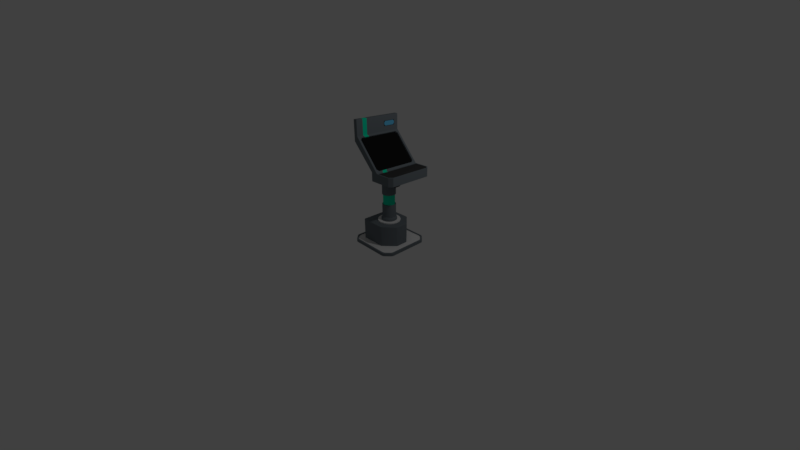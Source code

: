 # Source: terminal.blend  (saved by Blender 2.79.0; exported with 4.5.12 LTS)
import bpy
from mathutils import Matrix  # noqa: F401  (used for matrix-valued properties, if any)

bpy.ops.wm.read_factory_settings(use_empty=True)
scene = bpy.context.scene
scene.name = 'Scene'

# ---- collections
col_collection_1 = bpy.data.collections.new('Collection 1'); scene.collection.children.link(col_collection_1)

# ---- materials (node trees are filled in below, after node groups)
mat_material = bpy.data.materials.new('Material')
mat_material.alpha_threshold = 0.0
mat_material.use_transparent_shadow = False
mat_material.diffuse_color = (0.162, 0.1878, 0.2086, 1.0)
mat_material.roughness = 0.5
mat_material.line_color = (0.0, 0.0, 0.0, 1.0)
mat_material_003 = bpy.data.materials.new('Material.003')
mat_material_003.alpha_threshold = 0.0
mat_material_003.use_transparent_shadow = False
mat_material_003.roughness = 0.5
mat_material_001 = bpy.data.materials.new('Material.001')
mat_material_001.alpha_threshold = 0.0
mat_material_001.use_transparent_shadow = False
mat_material_001.diffuse_color = (0.0, 0.7991, 0.4678, 1.0)
mat_material_001.roughness = 0.5
mat_material_002 = bpy.data.materials.new('Material.002')
mat_material_002.alpha_threshold = 0.0
mat_material_002.use_transparent_shadow = False
mat_material_002.diffuse_color = (0.01109, 0.01109, 0.01109, 1.0)
mat_material_002.roughness = 0.5
mat_material_004 = bpy.data.materials.new('Material.004')
mat_material_004.alpha_threshold = 0.0
mat_material_004.use_transparent_shadow = False
mat_material_004.diffuse_color = (0.1156, 0.4994, 0.8, 1.0)
mat_material_004.roughness = 0.5
mat_material_005 = bpy.data.materials.new('Material.005')
mat_material_005.alpha_threshold = 0.0
mat_material_005.use_transparent_shadow = False
mat_material_005.diffuse_color = (0.04877, 0.04877, 0.04877, 1.0)
mat_material_005.roughness = 0.5

# ---- node groups
ng_auto_smooth = bpy.data.node_groups.new('Auto Smooth', 'GeometryNodeTree')
_s = ng_auto_smooth.interface.new_socket(name='Geometry', in_out='OUTPUT', socket_type='NodeSocketGeometry')
_s = ng_auto_smooth.interface.new_socket(name='Geometry', in_out='INPUT', socket_type='NodeSocketGeometry')
_s = ng_auto_smooth.interface.new_socket(name='Angle', in_out='INPUT', socket_type='NodeSocketFloat')
_s.subtype = 'ANGLE'
_s.min_value = 0.0
_s.max_value = 3.142
ng_auto_smooth.is_modifier = True
_N = ng_auto_smooth.nodes; _L = ng_auto_smooth.links
n0 = _N.new('NodeGroupOutput'); n0.name = 'Group Output'; n0.location = (480, -100)
n1 = _N.new('NodeGroupInput'); n1.name = 'Group Input'; n1.location = (-420, -300)
n2 = _N.new('NodeGroupInput'); n2.name = 'Group Input.001'; n2.location = (-60, -100)
n3 = _N.new('GeometryNodeSetShadeSmooth'); n3.name = 'Set Shade Smooth'; n3.location = (120, -100)
n3.domain = 'EDGE'
n4 = _N.new('GeometryNodeSetShadeSmooth'); n4.name = 'Set Shade Smooth.001'; n4.location = (300, -100)
n5 = _N.new('GeometryNodeInputMeshEdgeAngle'); n5.name = 'Edge Angle'; n5.location = (-420, -220)
n6 = _N.new('GeometryNodeInputEdgeSmooth'); n6.name = 'Is Edge Smooth'; n6.location = (-60, -160)
n7 = _N.new('GeometryNodeInputShadeSmooth'); n7.name = 'Is Face Smooth'; n7.location = (-240, -340)
n8 = _N.new('FunctionNodeBooleanMath'); n8.name = 'Boolean Math'; n8.location = (-60, -220)
n9 = _N.new('FunctionNodeCompare'); n9.name = 'Compare'; n9.location = (-240, -180)
n9.operation = 'LESS_EQUAL'
_L.new(n5.outputs[0], n9.inputs[0])
_L.new(n4.outputs[0], n0.inputs[0])
_L.new(n1.outputs[1], n9.inputs[1])
_L.new(n9.outputs[0], n8.inputs[0])
_L.new(n7.outputs[0], n8.inputs[1])
_L.new(n2.outputs[0], n3.inputs[0])
_L.new(n6.outputs[0], n3.inputs[1])
_L.new(n3.outputs[0], n4.inputs[0])
_L.new(n8.outputs[0], n3.inputs[2])
n0.is_active_output = True

# ---- material node trees

# ---- world
world_world = bpy.data.worlds.new('World'); scene.world = world_world
world_world.color = (0.05088, 0.05088, 0.05088)
world_world.use_sun_shadow = False
world_world.sun_shadow_jitter_overblur = 0.0
world_world.cycles.sampling_method = 'MANUAL'

# ---- cameras
cam_camera = bpy.data.cameras.new('Camera')
cam_camera.clip_end = 100.0
cam_camera.lens = 14.66
cam_camera.sensor_width = 32.0
cam_camera.sensor_height = 18.0
cam_camera.ortho_scale = 7.314
cam_camera.dof.focus_distance = 0.0
cam_camera.dof.aperture_fstop = 128.0

# ---- lights
light_lamp = bpy.data.lights.new('Lamp', 'POINT')
light_lamp.transmission_factor = 0.0
light_lamp.cutoff_distance = 30.0
light_lamp.energy = 100.0
light_lamp.shadow_buffer_clip_start = 1.001
light_lamp.shadow_soft_size = 0.1
light_lamp.shadow_maximum_resolution = 0.006
light_lamp.use_absolute_resolution = True

# ---- meshes
me_cube = bpy.data.meshes.new('Cube')
me_cube.from_pydata([(0.256, -0.711, 2.047), (0.256, -0.711, 2.293), (0.256, 0.7252, 2.047), (0.256, 0.7252, 2.293), (0.4599, 0.7252, 2.047), (0.4599, -0.711, 2.047), (-0.419, -0.711, 2.992), (-0.419, 0.7252, 2.992), (0.4849, 0.7002, 2.293), (0.4849, -0.686, 2.293), (-0.3053, 0.7252, 3.14), (-0.3053, -0.711, 3.14), (0.4599, 0.7252, 2.293), (0.4599, -0.711, 2.293), (0.4849, 0.7002, 2.281), (0.4849, -0.686, 2.281), (0.9898, -0.6213, 2.047), (0.9001, -0.711, 2.047), (0.9648, -0.5963, 2.293), (0.8751, -0.686, 2.293), (0.9001, 0.7252, 2.047), (0.9898, 0.6355, 2.047), (0.8751, 0.7002, 2.293), (0.9648, 0.6105, 2.293), (0.9001, 0.7252, 2.293), (0.9898, 0.6355, 2.293), (0.9898, -0.6213, 2.293), (0.9001, -0.711, 2.293), (0.9648, 0.6105, 2.281), (0.8751, 0.7002, 2.281), (0.8751, -0.686, 2.281), (0.9648, -0.5963, 2.281), (0.256, -0.5136, 2.047), (0.256, -0.375, 2.047), (0.256, -0.375, 2.293), (0.256, -0.5136, 2.293), (0.4599, -0.375, 2.293), (0.4599, -0.5136, 2.293), (0.4599, -0.5136, 2.047), (0.4599, -0.375, 2.047), (-0.419, -0.375, 2.992), (-0.419, -0.5136, 2.992), (-0.3053, -0.375, 3.14), (-0.3053, -0.5136, 3.14), (0.4194, -0.4755, 2.338), (0.4194, -0.3369, 2.338), (-0.2647, -0.3369, 3.095), (-0.2647, -0.4755, 3.095), (0.3848, -0.3369, 2.306), (0.3848, -0.4755, 2.306), (-0.2993, -0.4755, 3.064), (-0.2993, -0.3369, 3.064), (0.4849, -0.3592, 2.293), (0.4849, -0.4979, 2.293), (0.4849, -0.3592, 2.281), (0.4849, -0.4979, 2.281), (0.2798, -0.1642, 0.6418), (0.2798, 0.1642, 0.6418), (-0.04863, -0.1642, 0.6418), (-0.04863, 0.1642, 0.6418), (-0.1167, -9.647e-09, 0.6418), (0.1156, 0.2322, 0.6418), (0.3478, 1.691e-08, 0.6418), (0.1156, -0.2322, 0.6418), (-0.09898, 0.08887, 0.6418), (0.2045, 0.2146, 0.6418), (0.3301, -0.08887, 0.6418), (0.02671, -0.2146, 0.6418), (-0.09898, -0.08887, 0.6418), (0.02671, 0.2146, 0.6418), (0.3301, 0.08887, 0.6418), (0.2045, -0.2146, 0.6418), (-0.06904, 0.07648, 2.375), (-0.02572, 0.1413, 2.375), (0.1921, 0.1846, 2.375), (0.2569, 0.1413, 2.375), (0.3002, -0.07648, 2.375), (0.2569, -0.1413, 2.375), (0.03911, -0.1846, 2.375), (-0.02572, -0.1413, 2.375), (-0.06904, -0.07648, 2.375), (-0.08425, -6.513e-09, 2.375), (0.03911, 0.1846, 2.375), (0.1156, 0.1998, 2.375), (0.3002, 0.07648, 2.375), (0.3154, 1.096e-08, 2.375), (0.1921, -0.1846, 2.375), (0.1156, -0.1998, 2.375), (0.1156, -0.08192, 2.375), (0.1156, 0.08192, 2.375), (0.1156, 6.807e-10, 2.375), (0.2054, 6.807e-10, 2.375), (0.02572, 6.807e-10, 2.375), (0.02572, 0.08192, 2.375), (0.2054, 0.08192, 2.375), (0.2054, -0.08192, 2.375), (0.02572, -0.08192, 2.375), (0.4178, 0.2908, 0.6418), (0.4178, -0.2908, 0.6418), (-0.006967, 0.1226, 1.47), (-0.006967, 0.1226, 1.164), (-0.04454, -0.06632, 1.164), (-0.04454, -0.06632, 1.47), (0.1156, -0.1733, 1.164), (0.1156, -0.1733, 1.47), (0.1819, -0.1601, 1.47), (0.1819, -0.1601, 1.164), (0.2757, -0.06632, 1.164), (0.2757, -0.06632, 1.47), (0.2889, 7.109e-09, 1.47), (0.2889, 7.109e-09, 1.164), (-0.006967, -0.1226, 1.164), (-0.006967, -0.1226, 1.47), (0.04926, -0.1601, 1.47), (0.04926, -0.1601, 1.164), (0.1156, 0.1998, 1.47), (0.1156, 0.1998, 1.164), (0.1921, 0.1846, 1.164), (0.1921, 0.1846, 1.47), (0.2569, -0.1413, 1.164), (0.2569, -0.1413, 1.47), (-0.08425, -6.513e-09, 1.47), (-0.08425, -6.513e-09, 1.164), (-0.06904, 0.07648, 1.164), (-0.06904, 0.07648, 1.47), (0.3002, 0.07648, 1.47), (0.3002, 0.07648, 1.164), (0.2569, 0.1413, 1.164), (0.2569, 0.1413, 1.47), (0.03911, 0.1846, 1.47), (0.03911, 0.1846, 1.164), (-0.02572, 0.1413, 1.164), (-0.02572, 0.1413, 1.47), (-0.06904, -0.07648, 1.47), (-0.06904, -0.07648, 1.164), (0.1156, -0.1998, 1.47), (0.1156, -0.1998, 1.164), (0.1921, -0.1846, 1.164), (0.1921, -0.1846, 1.47), (0.3002, -0.07648, 1.47), (0.3002, -0.07648, 1.164), (0.3154, 1.096e-08, 1.164), (0.3154, 1.096e-08, 1.47), (-0.02572, -0.1413, 1.47), (-0.02572, -0.1413, 1.164), (0.03911, -0.1846, 1.164), (0.03911, -0.1846, 1.47), (0.04926, 0.1601, 1.47), (0.04926, 0.1601, 1.164), (0.2381, 0.1226, 1.164), (0.2381, 0.1226, 1.47), (0.2757, 0.06632, 1.47), (0.2757, 0.06632, 1.164), (-0.04454, 0.06632, 1.164), (-0.04454, 0.06632, 1.47), (-0.05773, -4.46e-09, 1.47), (-0.05773, -8.686e-10, 1.164), (0.2381, -0.1226, 1.164), (0.2381, -0.1226, 1.47), (0.1819, 0.1601, 1.164), (0.1819, 0.1601, 1.47), (0.1156, 0.1733, 1.47), (0.1156, 0.1733, 1.164), (-0.426, 0.4966, 0.03924), (-0.4094, 0.5133, 0.0226), (-0.426, 0.4966, 0.0226), (-0.4094, -0.5133, 0.0226), (-0.426, -0.4966, 0.03924), (-0.426, -0.4966, 0.0226), (-0.426, -0.4966, 0.6418), (-0.426, 0.4966, 0.6418), (-0.4138, 0.5019, 0.6418), (0.6572, -0.1698, 0.0226), (0.6454, -0.1982, 0.0226), (0.3421, -0.5015, 0.0226), (0.3137, -0.5133, 0.0226), (0.3137, 0.5133, 0.0226), (0.3421, 0.5015, 0.0226), (0.6454, 0.1982, 0.0226), (0.6572, 0.1698, 0.0226), (0.6419, 0.1931, 0.6418), (0.3364, 0.4978, 0.6418), (0.3364, -0.4978, 0.6418), (0.6419, -0.1931, 0.6418), (-0.4074, -0.711, 3.571), (-0.419, -0.711, 3.56), (-0.419, 0.7252, 3.56), (-0.4074, 0.7252, 3.571), (-0.3053, -0.711, 3.56), (-0.3168, -0.711, 3.571), (-0.3168, 0.7252, 3.571), (-0.3053, 0.7252, 3.56), (-0.419, -0.5136, 3.56), (-0.4074, -0.5136, 3.571), (-0.4074, -0.375, 3.571), (-0.419, -0.375, 3.56), (-0.3053, -0.375, 3.56), (-0.3168, -0.375, 3.571), (-0.3168, -0.5136, 3.571), (-0.3053, -0.5136, 3.56), (-0.426, -0.4218, 0.5408), (-0.426, -0.4126, 0.55), (-0.426, 0.4148, 0.55), (-0.426, 0.4218, 0.5408), (-0.3294, -0.4218, 0.5408), (-0.3294, -0.4126, 0.55), (-0.3294, 0.4148, 0.55), (-0.3294, 0.4218, 0.5408), (-0.426, -0.4966, 0.6343), (-0.426, -0.4966, 0.6159), (-0.4094, -0.5133, 0.6326), (-0.4135, -0.5027, 0.6418), (-0.4125, 0.5052, 0.6418), (-0.4094, 0.5133, 0.6326), (-0.426, 0.4966, 0.6159), (-0.426, 0.4966, 0.6321), (0.6491, 0.1682, 0.6418), (0.6572, 0.1698, 0.6326), (0.6454, 0.1982, 0.6326), (0.64, 0.1902, 0.6418), (0.334, 0.4962, 0.6418), (0.3421, 0.5015, 0.6326), (0.3137, 0.5133, 0.6326), (0.3123, 0.5052, 0.6418), (0.318, -0.5027, 0.6418), (0.3137, -0.5133, 0.6326), (0.3421, -0.5015, 0.6326), (0.334, -0.4961, 0.6418), (0.6399, -0.1901, 0.6418), (0.6454, -0.1982, 0.6326), (0.6572, -0.1698, 0.6326), (0.6491, -0.168, 0.6418), (-0.5112, 0.7587, -0.04322), (-0.4328, 0.7912, -0.04322), (-0.4888, 0.7749, -0.04322), (-0.4601, 0.7868, -0.04322), (0.6633, 0.7912, -0.04322), (0.7418, 0.7587, -0.04322), (0.6907, 0.7868, -0.04322), (0.7194, 0.7749, -0.04322), (0.874, 0.6265, -0.04322), (0.9064, 0.5481, -0.04322), (0.8902, 0.6041, -0.04322), (0.9021, 0.5754, -0.04322), (0.9064, -0.5481, -0.04322), (0.874, -0.6265, -0.04322), (0.9021, -0.5754, -0.04322), (0.8902, -0.6041, -0.04322), (0.7418, -0.7587, -0.04322), (0.6633, -0.7912, -0.04322), (0.7194, -0.7749, -0.04322), (0.6907, -0.7868, -0.04322), (-0.4328, -0.7912, -0.04322), (-0.5112, -0.7587, -0.04322), (-0.4601, -0.7868, -0.04322), (-0.4888, -0.7749, -0.04322), (-0.6434, -0.6265, -0.04322), (-0.6759, -0.5481, -0.04322), (-0.6596, -0.6041, -0.04322), (-0.6715, -0.5754, -0.04322), (-0.6759, 0.5481, -0.04322), (-0.6434, 0.6265, -0.04322), (-0.6715, 0.5754, -0.04322), (-0.6596, 0.6041, -0.04322), (0.644, 0.7445, 0.04631), (0.7224, 0.712, 0.04631), (0.6713, 0.7401, 0.04631), (0.7, 0.7282, 0.04631), (-0.4919, 0.712, 0.04631), (-0.4134, 0.7445, 0.04631), (-0.4695, 0.7282, 0.04631), (-0.4408, 0.7401, 0.04631), (0.8598, -0.5287, 0.04631), (0.8273, -0.6072, 0.04631), (0.8554, -0.556, 0.04631), (0.8435, -0.5848, 0.04631), (0.8273, 0.6072, 0.04631), (0.8598, 0.5287, 0.04631), (0.8435, 0.5848, 0.04631), (0.8554, 0.556, 0.04631), (-0.4134, -0.7445, 0.04631), (-0.4919, -0.712, 0.04631), (-0.4408, -0.7401, 0.04631), (-0.4695, -0.7282, 0.04631), (0.7224, -0.712, 0.04631), (0.644, -0.7445, 0.04631), (0.7, -0.7282, 0.04631), (0.6713, -0.7401, 0.04631), (-0.6292, 0.5287, 0.04631), (-0.5967, 0.6072, 0.04631), (-0.6249, 0.556, 0.04631), (-0.613, 0.5848, 0.04631), (-0.5967, -0.6072, 0.04631), (-0.6292, -0.5287, 0.04631), (-0.613, -0.5848, 0.04631), (-0.6249, -0.556, 0.04631), (-0.5112, 0.7587, 0.04296), (-0.4328, 0.7912, 0.04296), (-0.4888, 0.7749, 0.04296), (-0.4601, 0.7868, 0.04296), (0.6633, 0.7912, 0.04296), (0.7418, 0.7587, 0.04296), (0.6907, 0.7868, 0.04296), (0.7194, 0.7749, 0.04296), (0.874, 0.6265, 0.04296), (0.9064, 0.5481, 0.04296), (0.8902, 0.6041, 0.04296), (0.9021, 0.5754, 0.04296), (0.9064, -0.5481, 0.04296), (0.874, -0.6265, 0.04296), (0.9021, -0.5754, 0.04296), (0.8902, -0.6041, 0.04296), (0.7418, -0.7587, 0.04296), (0.6633, -0.7912, 0.04296), (0.7194, -0.7749, 0.04296), (0.6907, -0.7868, 0.04296), (-0.4328, -0.7912, 0.04296), (-0.5112, -0.7587, 0.04296), (-0.4601, -0.7868, 0.04296), (-0.4888, -0.7749, 0.04296), (-0.6434, -0.6265, 0.04296), (-0.6759, -0.5481, 0.04296), (-0.6596, -0.6041, 0.04296), (-0.6715, -0.5754, 0.04296), (-0.6759, 0.5481, 0.04296), (-0.6434, 0.6265, 0.04296), (-0.6715, 0.5754, 0.04296), (-0.6596, 0.6041, 0.04296), (-0.4134, 0.7445, 0.02434), (-0.4919, 0.712, 0.02434), (-0.4408, 0.7401, 0.02434), (-0.4695, 0.7282, 0.02434), (0.7224, 0.712, 0.02434), (0.644, 0.7445, 0.02434), (0.7, 0.7282, 0.02434), (0.6713, 0.7401, 0.02434), (0.8598, 0.5287, 0.02434), (0.8273, 0.6072, 0.02434), (0.8554, 0.556, 0.02434), (0.8435, 0.5848, 0.02434), (0.8273, -0.6072, 0.02434), (0.8598, -0.5287, 0.02434), (0.8435, -0.5848, 0.02434), (0.8554, -0.556, 0.02434), (0.644, -0.7445, 0.02434), (0.7224, -0.712, 0.02434), (0.6713, -0.7401, 0.02434), (0.7, -0.7282, 0.02434), (-0.4919, -0.712, 0.02434), (-0.4134, -0.7445, 0.02434), (-0.4695, -0.7282, 0.02434), (-0.4408, -0.7401, 0.02434), (-0.6292, -0.5287, 0.02434), (-0.5967, -0.6072, 0.02434), (-0.6249, -0.556, 0.02434), (-0.613, -0.5848, 0.02434), (-0.5967, 0.6072, 0.02434), (-0.6292, 0.5287, 0.02434), (-0.613, 0.5848, 0.02434), (-0.6249, 0.556, 0.02434), (-0.09734, -0.2229, 2.114), (-0.1174, -0.2029, 2.094), (-0.09734, 0.2371, 2.114), (-0.1174, 0.2171, 2.094), (0.3226, -0.2229, 2.114), (0.3426, -0.2029, 2.094), (0.3226, 0.2371, 2.114), (0.3426, 0.2171, 2.094), (0.3226, -0.2229, 2.261), (0.3426, -0.2029, 2.27), (0.04998, -0.2229, 2.534), (0.05827, -0.2029, 2.554), (0.04998, 0.2371, 2.534), (0.05827, 0.2171, 2.554), (0.3226, 0.2371, 2.261), (0.3426, 0.2171, 2.27), (-0.07708, -0.2229, 2.534), (-0.08106, -0.2029, 2.554), (-0.0737, -0.2229, 2.535), (-0.08504, -0.2029, 2.552), (-0.09874, -0.2229, 2.51), (-0.1157, -0.2029, 2.522), (-0.09734, -0.2229, 2.514), (-0.1174, -0.2029, 2.518), (-0.09734, 0.2371, 2.514), (-0.1174, 0.2171, 2.518), (-0.09874, 0.2371, 2.51), (-0.1157, 0.2171, 2.522), (-0.0737, 0.2371, 2.535), (-0.08504, 0.2171, 2.552), (-0.07708, 0.2371, 2.534), (-0.08106, 0.2171, 2.554), (0.2045, 0.2146, 0.7372), (0.1156, 0.2322, 0.7372), (0.02671, 0.2146, 0.7372), (0.2798, 0.1642, 0.7372), (0.2798, -0.1642, 0.7372), (0.3301, -0.08887, 0.7372), (0.2045, -0.2146, 0.7372), (-0.09898, 0.08887, 0.7372), (-0.1167, -8.393e-09, 0.7372), (-0.09898, -0.08887, 0.7372), (-0.04863, 0.1642, 0.7372), (0.3478, 1.723e-08, 0.7372), (0.3301, 0.08887, 0.7372), (-0.04863, -0.1642, 0.7372), (0.02671, -0.2146, 0.7372), (0.1156, -0.2322, 0.7372), (0.1156, 0.1998, 0.7868), (0.03911, 0.1846, 0.7868), (0.3002, -0.07648, 0.7868), (-0.08425, -6.513e-09, 0.7868), (-0.06904, -0.07648, 0.7868), (0.3002, 0.07648, 0.7868), (-0.02572, -0.1413, 0.7868), (0.1156, -0.1998, 0.7868), (0.1921, 0.1846, 0.7868), (0.2569, 0.1413, 0.7868), (0.2569, -0.1413, 0.7868), (0.1921, -0.1846, 0.7868), (-0.06904, 0.07648, 0.7868), (-0.02572, 0.1413, 0.7868), (0.3154, 1.096e-08, 0.7868), (0.03911, -0.1846, 0.7868), (0.3794, 0.6647, 2.382), (0.4194, 0.6051, 2.338), (0.4476, 0.7069, 2.306), (0.4194, -0.5909, 2.338), (0.3794, -0.6505, 2.382), (0.4476, -0.6927, 2.306), (-0.2247, -0.6505, 3.051), (-0.2647, -0.5909, 3.095), (-0.293, -0.6927, 3.126), (-0.2647, 0.6051, 3.095), (-0.2247, 0.6647, 3.051), (-0.293, 0.7069, 3.126), (0.3848, 0.6051, 2.306), (0.3448, 0.6647, 2.351), (0.3448, -0.6505, 2.351), (0.3848, -0.5909, 2.306), (-0.2593, 0.6647, 3.019), (-0.2993, 0.6051, 3.064), (-0.2993, -0.5909, 3.064), (-0.2593, -0.6505, 3.019), (0.03138, 0.2371, 2.39), (0.03138, -0.2229, 2.39), (-0.426, -0.4218, 0.2948), (-0.426, -0.241, 0.114), (-0.426, 0.241, 0.114), (-0.426, 0.4218, 0.2948), (-0.3294, 0.4218, 0.2948), (-0.3294, 0.241, 0.114), (-0.3294, -0.241, 0.114), (-0.3294, -0.4218, 0.2948), (0.2045, 0.2146, 0.6758), (0.2798, 0.1642, 0.6758), (0.2798, -0.1642, 0.6758), (0.2045, -0.2146, 0.6758), (-0.09898, 0.08887, 0.6758), (-0.04863, 0.1642, 0.6758), (0.3478, 1.701e-08, 0.6758), (0.02671, -0.2146, 0.6758), (0.1156, 0.2322, 0.6758), (0.02671, 0.2146, 0.6758), (0.3301, -0.08887, 0.6758), (-0.1167, -9.244e-09, 0.6758), (-0.09898, -0.08887, 0.6758), (0.3301, 0.08887, 0.6758), (-0.04863, -0.1642, 0.6758), (0.1156, -0.2322, 0.6758), (-0.1947, 0.1285, 0.6349), (-0.1219, 0.2375, 0.6349), (0.2441, 0.3103, 0.6349), (0.353, 0.2375, 0.6349), (0.4258, -0.1285, 0.6349), (0.353, -0.2375, 0.6349), (-0.01293, -0.3103, 0.6349), (-0.1219, -0.2375, 0.6349), (-0.1947, -0.1285, 0.6349), (-0.2202, -1.53e-08, 0.6349), (-0.01293, 0.3103, 0.6349), (0.1156, 0.3358, 0.6349), (0.4258, 0.1285, 0.6349), (0.4514, 2.31e-08, 0.6349), (0.2441, -0.3103, 0.6349), (0.1156, -0.3358, 0.6349), (0.2441, 0.3103, 0.6758), (0.353, 0.2375, 0.6758), (0.353, -0.2375, 0.6758), (0.2441, -0.3103, 0.6758), (-0.1947, 0.1285, 0.6758), (-0.1219, 0.2375, 0.6758), (0.4514, 2.325e-08, 0.6758), (-0.01293, -0.3103, 0.6758), (0.1156, 0.3358, 0.6758), (-0.01293, 0.3103, 0.6758), (0.4258, -0.1285, 0.6758), (-0.2202, -1.472e-08, 0.6758), (-0.1947, -0.1285, 0.6758), (0.4258, 0.1285, 0.6758), (-0.1219, -0.2375, 0.6758), (0.1156, -0.3358, 0.6758), (-0.2977, 0.2702, 3.287), (-0.2977, 0.2333, 3.324), (-0.2977, 0.5888, 3.324), (-0.2977, 0.5519, 3.287), (-0.2977, 0.2333, 3.376), (-0.2977, 0.2702, 3.413), (-0.2977, 0.5519, 3.413), (-0.2977, 0.5888, 3.376), (-0.299, 0.2333, 3.324), (-0.299, 0.2702, 3.287), (-0.299, 0.5519, 3.287), (-0.299, 0.5888, 3.324), (-0.299, 0.2702, 3.413), (-0.299, 0.2333, 3.376), (-0.299, 0.5888, 3.376), (-0.299, 0.5519, 3.413), (-0.3053, 0.5969, 3.292), (-0.3053, 0.5837, 3.279), (-0.3053, 0.2385, 3.279), (-0.3053, 0.2252, 3.292), (-0.3053, 0.5837, 3.421), (-0.3053, 0.5969, 3.407), (-0.3053, 0.2252, 3.407), (-0.3053, 0.2385, 3.421), (-0.2977, 0.2252, 3.292), (-0.2977, 0.2385, 3.279), (-0.2977, 0.2383, 3.281), (-0.2977, 0.2276, 3.292), (-0.2977, 0.5837, 3.279), (-0.2977, 0.5969, 3.292), (-0.2977, 0.5946, 3.292), (-0.2977, 0.5839, 3.281), (-0.2977, 0.2385, 3.421), (-0.2977, 0.2252, 3.407), (-0.2977, 0.2276, 3.408), (-0.2977, 0.2383, 3.418), (-0.2977, 0.5969, 3.407), (-0.2977, 0.5837, 3.421), (-0.2977, 0.5839, 3.418), (-0.2977, 0.5946, 3.408), (0.2398, -0.08929, 1.744), (0.2398, -0.08929, 2.101), (0.2398, 0.08929, 1.744), (0.2398, 0.08929, 2.101), (0.5974, -0.08929, 2.101), (0.5974, 0.08929, 2.101), (0.7542, 0.08929, 2.101), (0.7542, -0.08929, 2.101), (0.7542, 0.08929, 2.016), (0.7435, 0.08929, 2.005), (0.7435, -0.08929, 2.005), (0.7542, -0.08929, 2.016), (0.4429, -0.08929, 1.744), (0.4558, -0.08929, 1.749), (0.445, -0.08929, 1.744), (0.4474, -0.08929, 1.744), (0.4498, -0.08929, 1.745), (0.4521, -0.08929, 1.746), (0.4542, -0.08929, 1.748), (0.592, -0.08929, 1.885), (0.5974, -0.08929, 1.898), (0.5934, -0.08929, 1.887), (0.5947, -0.08929, 1.889), (0.5958, -0.08929, 1.891), (0.5967, -0.08929, 1.894), (0.5972, -0.08929, 1.896), (0.5974, 0.08929, 1.898), (0.592, 0.08929, 1.885), (0.5972, 0.08929, 1.896), (0.5967, 0.08929, 1.894), (0.5958, 0.08929, 1.891), (0.5947, 0.08929, 1.889), (0.5934, 0.08929, 1.887), (0.4558, 0.08929, 1.749), (0.4429, 0.08929, 1.744), (0.4542, 0.08929, 1.748), (0.4521, 0.08929, 1.746), (0.4498, 0.08929, 1.745), (0.4474, 0.08929, 1.744), (0.445, 0.08929, 1.744), (0.605, 0.08929, 2.005), (0.5974, 0.08929, 1.998), (0.5974, 0.08929, 2.013), (0.603, 0.08929, 2.005), (0.6012, 0.08929, 2.004), (0.5996, 0.08929, 2.003), (0.5984, 0.08929, 2.002), (0.5977, 0.08929, 2.0), (0.5974, -0.08929, 1.998), (0.605, -0.08929, 2.005), (0.5974, -0.08929, 2.013), (0.5977, -0.08929, 2.0), (0.5984, -0.08929, 2.002), (0.5996, -0.08929, 2.003), (0.6012, -0.08929, 2.004), (0.603, -0.08929, 2.005), (0.4852, -0.3203, 0.6418), (0.4852, 0.3203, 0.6418)], [], [(232, 234, 235, 233, 236, 238, 239, 237, 240, 242, 243, 241, 244, 246, 247, 245, 248, 250, 251, 249, 252, 254, 255, 253, 256, 258, 259, 257, 260, 262, 263, 261), (237, 301, 304, 240), (257, 321, 324, 260), (280, 285, 344, 349), (249, 313, 316, 252), (296, 232, 261, 325), (245, 309, 312, 248), (253, 317, 320, 256), (264, 269, 328, 333), (241, 305, 308, 244), (276, 265, 332, 337), (284, 273, 340, 345), (292, 281, 348, 353), (332, 334, 335, 333, 328, 330, 331, 329, 356, 358, 359, 357, 352, 354, 355, 353, 348, 350, 351, 349, 344, 346, 347, 345, 340, 342, 343, 341, 336, 338, 339, 337), (269, 264, 300, 297), (272, 277, 336, 341), (277, 272, 308, 305), (285, 280, 316, 313), (268, 289, 356, 329), (281, 292, 320, 317), (265, 276, 304, 301), (288, 293, 352, 357), (289, 268, 296, 325), (293, 288, 324, 321), (273, 284, 312, 309), (3, 34, 40, 7), (22, 8, 14, 29), (17, 27, 13, 5), (5, 13, 1, 0), (21, 25, 26, 16), (9, 53, 37, 13), (4, 12, 24, 20), (33, 34, 3, 2), (18, 23, 28, 31), (2, 3, 12, 4), (41, 6, 185, 192), (12, 3, 7, 10), (1, 13, 11, 6), (427, 44, 49, 439), (432, 431, 47, 43, 11), (7, 40, 195, 186), (42, 10, 191, 196), (433, 46, 51, 441), (4, 20, 21, 16, 17, 5, 38, 39), (10, 7, 186, 187, 190, 191), (45, 425, 436, 48), (44, 427, 429, 13, 37), (53, 9, 15, 55), (48, 436, 437, 440, 441, 51), (435, 434, 424, 426, 12, 10), (46, 433, 435, 10, 42), (9, 19, 30, 15), (23, 18, 26, 25), (430, 428, 438, 443), (8, 22, 24, 12), (8, 52, 54, 14), (19, 9, 13, 27), (25, 21, 20, 24), (27, 17, 16, 26), (23, 25, 24, 22), (19, 27, 26, 18), (18, 31, 30, 19), (28, 23, 22, 29), (11, 43, 199, 188), (28, 29, 14, 54, 55, 15, 30, 31), (429, 428, 430, 432, 11, 13), (426, 425, 45, 36, 12), (438, 439, 49, 50, 442, 443), (41, 192, 195, 40), (52, 8, 12, 36), (47, 431, 442, 50), (190, 187, 194, 197), (6, 11, 188, 189, 184, 185), (32, 38, 5, 0), (35, 1, 6, 41), (2, 4, 39, 33), (53, 55, 54, 52), (52, 36, 37, 53), (45, 48, 49, 44), (47, 50, 51, 46), (48, 51, 50, 49), (46, 42, 43, 47), (44, 37, 36, 45), (193, 198, 197, 194), (42, 196, 199, 43), (38, 32, 33, 39), (35, 41, 40, 34), (34, 33, 32, 35), (0, 1, 35, 32), (368, 370, 445), (367, 375, 369, 365), (386, 388, 444), (373, 371, 369, 375), (373, 391, 377, 371), (377, 391, 389, 379), (385, 383, 381, 387), (379, 389, 387, 381), (361, 383, 385, 363), (228, 231, 183), (58, 68, 60, 64, 59, 171, 170, 169, 211), (163, 449, 203, 214), (220, 223, 181), (125, 128, 75, 84), (59, 69, 61, 65, 57, 97, 181, 223, 212, 171), (212, 215, 170, 171), (216, 219, 180), (201, 202, 206, 205), (208, 211, 169), (202, 201, 208, 169, 170, 215), (452, 453, 204, 205, 206, 207, 450, 451), (200, 446, 167, 209), (175, 225, 210, 166), (226, 174, 173, 229), (446, 200, 204, 453), (115, 129, 82, 83), (420, 411, 122, 123), (128, 118, 74, 75), (121, 133, 80, 81), (417, 416, 117, 127), (418, 410, 140, 119), (132, 124, 72, 73), (421, 420, 123, 131), (409, 421, 131, 130), (412, 414, 144, 134), (423, 415, 136, 145), (135, 138, 86, 87), (410, 422, 141, 140), (414, 423, 145, 144), (113, 112, 111, 114), (96, 80, 79, 78), (95, 88, 87, 86), (94, 89, 90, 91), (93, 72, 81, 92), (89, 93, 92, 90), (83, 82, 93, 89), (82, 73, 72, 93), (84, 94, 91, 85), (75, 74, 94, 84), (74, 83, 89, 94), (76, 95, 86, 77), (85, 91, 95, 76), (91, 90, 88, 95), (88, 96, 78, 87), (90, 92, 96, 88), (92, 81, 80, 96), (227, 228, 598), (218, 178, 177, 221), (57, 70, 62, 66, 56, 98, 183, 231, 216, 180, 97), (448, 447, 452, 451), (143, 146, 78, 79), (139, 142, 85, 76), (146, 135, 87, 78), (415, 419, 137, 136), (133, 143, 79, 80), (129, 132, 73, 82), (142, 125, 84, 85), (422, 413, 126, 141), (124, 121, 81, 72), (120, 139, 76, 77), (138, 120, 77, 86), (411, 412, 134, 122), (118, 115, 83, 74), (419, 418, 119, 137), (408, 409, 130, 116), (413, 417, 127, 126), (140, 141, 110, 107), (141, 126, 152, 110), (130, 131, 100, 148), (137, 119, 157, 106), (125, 142, 109, 151), (120, 138, 105, 158), (142, 139, 108, 109), (117, 116, 162, 159), (132, 129, 147, 99), (115, 118, 160, 161), (122, 134, 101, 156), (144, 145, 114, 111), (119, 140, 107, 157), (134, 144, 111, 101), (139, 120, 158, 108), (133, 121, 155, 102), (416, 408, 116, 117), (109, 108, 107, 110), (105, 104, 103, 106), (104, 113, 114, 103), (112, 102, 101, 111), (99, 147, 148, 100), (150, 151, 152, 149), (154, 99, 100, 153), (102, 155, 156, 101), (158, 105, 106, 157), (160, 150, 149, 159), (155, 154, 153, 156), (147, 161, 162, 148), (108, 158, 157, 107), (161, 160, 159, 162), (151, 109, 110, 152), (118, 128, 150, 160), (128, 125, 151, 150), (138, 135, 104, 105), (127, 117, 159, 149), (121, 124, 154, 155), (126, 127, 149, 152), (136, 137, 106, 103), (123, 122, 156, 153), (135, 146, 113, 104), (129, 115, 161, 147), (124, 132, 99, 154), (145, 136, 103, 114), (131, 123, 153, 100), (143, 133, 102, 112), (116, 130, 148, 162), (146, 143, 112, 113), (163, 164, 165), (166, 167, 168), (166, 210, 209, 167), (213, 164, 163, 214), (217, 179, 178, 218), (176, 222, 221, 177), (225, 175, 174, 226), (172, 230, 229, 173), (56, 71, 63, 67, 58, 211, 224, 182, 98), (164, 213, 222, 176), (179, 217, 230, 172), (224, 227, 182), (181, 97, 599), (165, 164, 176, 177, 178, 179, 172, 173, 174, 175, 166, 168), (197, 198, 199, 196), (193, 194, 195, 192), (194, 187, 186, 195), (184, 193, 192, 185), (198, 189, 188, 199), (190, 197, 196, 191), (198, 193, 184, 189), (206, 202, 203, 207), (201, 205, 204, 200), (209, 210, 211, 208), (213, 214, 215, 212), (217, 218, 219, 216), (221, 222, 223, 220), (225, 226, 227, 224), (229, 230, 231, 228), (212, 223, 222, 213), (202, 215, 214, 203), (208, 201, 200, 209), (224, 211, 210, 225), (228, 227, 226, 229), (216, 231, 230, 217), (220, 219, 218, 221), (203, 449, 450, 207), (232, 296, 298, 234), (234, 298, 299, 235), (235, 299, 297, 233), (301, 237, 239, 303), (303, 239, 238, 302), (302, 238, 236, 300), (240, 304, 306, 242), (242, 306, 307, 243), (243, 307, 305, 241), (309, 245, 247, 311), (311, 247, 246, 310), (310, 246, 244, 308), (248, 312, 314, 250), (250, 314, 315, 251), (251, 315, 313, 249), (317, 253, 255, 319), (319, 255, 254, 318), (318, 254, 252, 316), (256, 320, 322, 258), (258, 322, 323, 259), (259, 323, 321, 257), (325, 261, 263, 327), (327, 263, 262, 326), (326, 262, 260, 324), (296, 268, 270, 298), (298, 270, 271, 299), (299, 271, 269, 297), (265, 301, 303, 267), (267, 303, 302, 266), (266, 302, 300, 264), (304, 276, 278, 306), (306, 278, 279, 307), (307, 279, 277, 305), (273, 309, 311, 275), (275, 311, 310, 274), (274, 310, 308, 272), (312, 284, 286, 314), (314, 286, 287, 315), (315, 287, 285, 313), (281, 317, 319, 283), (283, 319, 318, 282), (282, 318, 316, 280), (320, 292, 294, 322), (322, 294, 295, 323), (323, 295, 293, 321), (289, 325, 327, 291), (291, 327, 326, 290), (290, 326, 324, 288), (272, 341, 343, 274), (274, 343, 342, 275), (275, 342, 340, 273), (344, 285, 287, 346), (346, 287, 286, 347), (347, 286, 284, 345), (264, 333, 335, 266), (266, 335, 334, 267), (267, 334, 332, 265), (336, 277, 279, 338), (338, 279, 278, 339), (339, 278, 276, 337), (348, 281, 283, 350), (350, 283, 282, 351), (351, 282, 280, 349), (268, 329, 331, 270), (270, 331, 330, 271), (271, 330, 328, 269), (352, 293, 295, 354), (354, 295, 294, 355), (355, 294, 292, 353), (288, 357, 359, 290), (290, 359, 358, 291), (291, 358, 356, 289), (233, 297, 300, 236), (367, 363, 362, 366), (361, 365, 364, 360), (374, 372, 373, 375), (370, 368, 369, 371), (366, 374, 375, 367), (368, 364, 365, 369), (378, 376, 377, 379), (390, 388, 389, 391), (386, 384, 385, 387), (382, 380, 381, 383), (371, 377, 376, 370), (379, 381, 380, 378), (383, 361, 360, 382), (388, 386, 387, 389), (372, 390, 391, 373), (384, 362, 363, 385), (363, 367, 365, 361), (454, 462, 393, 392), (467, 455, 395, 404), (462, 463, 394, 393), (457, 456, 396, 398), (465, 466, 401, 400), (460, 467, 404, 403), (469, 457, 398, 407), (468, 461, 406, 405), (464, 460, 403, 397), (461, 469, 407, 406), (466, 468, 405, 401), (463, 459, 402, 394), (459, 458, 399, 402), (456, 464, 397, 396), (455, 454, 392, 395), (458, 465, 400, 399), (392, 393, 408, 416), (404, 395, 417, 413), (393, 394, 409, 408), (398, 396, 418, 419), (400, 401, 412, 411), (403, 404, 413, 422), (407, 398, 419, 415), (405, 406, 423, 414), (397, 403, 422, 410), (406, 407, 415, 423), (401, 405, 414, 412), (394, 402, 421, 409), (402, 399, 420, 421), (396, 397, 410, 418), (395, 392, 416, 417), (399, 400, 411, 420), (424, 425, 426), (427, 428, 429), (430, 431, 432), (433, 434, 435), (427, 439, 438, 428), (442, 431, 430, 443), (440, 434, 433, 441), (436, 425, 424, 437), (424, 434, 440, 437), (376, 378, 445), (384, 386, 444), (390, 372, 444), (360, 364, 445), (370, 376, 445), (374, 366, 444), (362, 384, 444), (372, 374, 444), (378, 380, 445), (388, 390, 444), (366, 362, 444), (364, 368, 445), (380, 382, 445), (382, 360, 445), (446, 447, 167), (448, 449, 163), (448, 451, 450, 449), (452, 447, 446, 453), (167, 447, 448, 163, 165, 168), (468, 466, 498, 500), (60, 68, 478, 479), (459, 463, 495, 491), (58, 67, 476, 477), (458, 459, 491, 490), (56, 66, 474, 475), (71, 56, 475, 484), (464, 456, 488, 496), (57, 65, 472, 473), (462, 454, 486, 494), (70, 57, 473, 482), (454, 455, 487, 486), (59, 64, 470, 471), (455, 467, 499, 487), (69, 59, 471, 480), (465, 458, 490, 497), (470, 479, 497, 490), (473, 472, 486, 487), (475, 474, 496, 488), (471, 470, 490, 491), (480, 471, 491, 495), (478, 477, 500, 498), (476, 485, 501, 493), (474, 483, 492, 496), (477, 476, 493, 500), (485, 484, 489, 501), (483, 482, 499, 492), (479, 478, 498, 497), (484, 475, 488, 489), (481, 480, 495, 494), (482, 473, 487, 499), (472, 481, 494, 486), (61, 69, 480, 481), (469, 461, 493, 501), (62, 70, 482, 483), (460, 464, 496, 492), (63, 71, 484, 485), (461, 468, 500, 493), (64, 60, 479, 470), (457, 469, 501, 489), (65, 61, 481, 472), (467, 460, 492, 499), (66, 62, 483, 474), (466, 465, 497, 498), (67, 63, 485, 476), (456, 457, 489, 488), (68, 58, 477, 478), (463, 462, 494, 495), (518, 523, 538, 531), (504, 509, 516, 513), (524, 521, 526, 535), (520, 521, 524, 525, 522, 523, 518, 519), (522, 525, 534, 539), (530, 533, 505, 502, 528, 527), (506, 503, 510, 515), (510, 511, 512, 513, 516, 517, 514, 515), (508, 507, 514, 517), (502, 503, 529, 528), (506, 507, 537, 536), (504, 505, 533, 532), (538, 541, 509, 504, 532, 531), (526, 529, 503, 506, 536, 535), (534, 537, 507, 508, 540, 539), (508, 509, 541, 540), (502, 511, 510, 503), (514, 507, 506, 515), (516, 509, 508, 517), (512, 505, 504, 513), (502, 505, 512, 511), (526, 527, 528, 529), (530, 531, 532, 533), (534, 535, 536, 537), (538, 539, 540, 541), (522, 539, 538, 523), (530, 519, 518, 531), (526, 521, 520, 527), (534, 525, 524, 535), (520, 519, 530, 527), (542, 543, 545, 544), (568, 583, 590, 562), (582, 584, 547, 548, 550, 551), (547, 545, 543, 546), (544, 576, 554, 542), (554, 556, 557, 558, 559, 560, 555, 561, 563, 564, 565, 566, 567, 562, 590, 592, 546, 543, 542), (544, 545, 547, 584, 583, 568, 570, 571, 572, 573, 574, 569, 575, 577, 578, 579, 580, 581, 576), (546, 592, 591, 552, 553, 549), (550, 548, 549, 553), (547, 546, 549, 548), (550, 553, 552, 551), (591, 582, 551, 552), (582, 585, 584), (585, 586, 584), (586, 587, 584), (587, 588, 584), (588, 589, 584), (589, 583, 584), (590, 593, 592), (593, 594, 592), (594, 595, 592), (595, 596, 592), (596, 597, 592), (597, 591, 592), (554, 576, 581, 556), (556, 581, 580, 557), (557, 580, 579, 558), (558, 579, 578, 559), (559, 578, 577, 560), (560, 577, 575, 555), (568, 562, 567, 570), (570, 567, 566, 571), (571, 566, 565, 572), (572, 565, 564, 573), (573, 564, 563, 574), (574, 563, 561, 569), (582, 591, 597, 585), (585, 597, 596, 586), (586, 596, 595, 587), (587, 595, 594, 588), (588, 594, 593, 589), (589, 593, 590, 583), (555, 575, 569, 561), (219, 220, 599), (220, 181, 599), (97, 180, 599), (228, 183, 598), (183, 98, 598), (98, 182, 598), (180, 219, 599), (182, 227, 598)])
me_cube.polygons.foreach_set('use_smooth', [True] * 529)
me_cube.polygons.foreach_set('material_index', [0, 0, 0, 0, 0, 0, 0, 0, 0, 0, 0, 0, 0, 1, 0, 0, 0, 0, 0, 0, 0, 0, 0, 0, 0, 0, 0, 0, 0, 0, 0, 0, 0, 0, 0, 0, 0, 0, 0, 0, 0, 0, 0, 0, 0, 0, 0, 0, 3, 0, 0, 0, 0, 0, 0, 0, 0, 0, 0, 0, 0, 0, 0, 0, 5, 0, 0, 3, 2, 0, 0, 0, 0, 0, 0, 0, 2, 2, 2, 2, 3, 2, 2, 2, 2, 2, 2, 2, 0, 1, 1, 1, 1, 1, 1, 1, 1, 1, 0, 0, 0, 0, 0, 0, 0, 0, 0, 0, 0, 0, 0, 0, 0, 0, 0, 0, 0, 0, 0, 0, 0, 0, 0, 0, 0, 0, 0, 0, 2, 0, 0, 0, 0, 0, 0, 0, 0, 0, 0, 0, 0, 0, 0, 0, 0, 0, 0, 0, 0, 0, 0, 0, 0, 0, 0, 0, 0, 0, 0, 0, 0, 0, 0, 0, 0, 0, 0, 0, 0, 0, 0, 0, 0, 0, 0, 0, 0, 0, 0, 0, 0, 0, 2, 2, 2, 2, 2, 2, 2, 2, 2, 2, 2, 2, 2, 2, 2, 0, 0, 0, 0, 0, 0, 0, 0, 0, 0, 0, 0, 0, 0, 0, 0, 0, 0, 0, 0, 0, 0, 0, 0, 0, 0, 0, 0, 0, 0, 2, 2, 0, 0, 0, 0, 0, 0, 0, 0, 0, 0, 0, 0, 0, 0, 0, 0, 0, 0, 0, 0, 0, 0, 0, 0, 0, 0, 0, 0, 0, 0, 0, 0, 0, 0, 0, 0, 0, 0, 0, 0, 0, 0, 0, 0, 0, 0, 0, 0, 0, 0, 0, 0, 0, 0, 0, 0, 0, 0, 0, 0, 0, 0, 0, 0, 0, 0, 0, 0, 0, 0, 0, 0, 0, 0, 0, 0, 0, 0, 0, 0, 0, 0, 0, 0, 0, 0, 0, 0, 0, 0, 0, 0, 0, 0, 1, 1, 1, 1, 1, 1, 1, 1, 1, 1, 1, 1, 1, 1, 1, 1, 1, 0, 0, 0, 0, 0, 0, 0, 0, 0, 0, 0, 0, 0, 0, 0, 0, 0, 0, 0, 0, 0, 0, 0, 0, 0, 0, 0, 0, 0, 0, 0, 0, 0, 0, 0, 0, 0, 0, 0, 0, 0, 1, 1, 1, 1, 1, 1, 1, 1, 1, 1, 1, 1, 1, 1, 0, 0, 0, 0, 0, 1, 0, 1, 0, 1, 0, 0, 1, 0, 1, 0, 1, 0, 1, 0, 1, 1, 1, 1, 1, 1, 1, 1, 1, 1, 1, 1, 1, 1, 1, 1, 1, 0, 1, 0, 1, 0, 1, 0, 1, 0, 1, 0, 1, 0, 1, 0, 1, 5, 5, 5, 5, 5, 5, 5, 4, 5, 5, 5, 5, 5, 5, 5, 5, 5, 5, 5, 5, 5, 5, 5, 5, 5, 5, 5, 5, 5, 5, 5, 5, 5, 5, 5, 5, 5, 5, 5, 5, 5, 5, 5, 5, 5, 5, 5, 5, 5, 5, 5, 5, 5, 5, 5, 5, 5, 5, 5, 5, 5, 5, 5, 5, 5, 5, 5, 5, 5, 5, 5, 5, 5, 0, 0, 0, 0, 0, 0, 0, 0])
_uv = me_cube.uv_layers.new(name='UVMap')
_uv.uv.foreach_set('vector', [0.5395, 0.28, 0.5355, 0.2829, 0.5303, 0.2851, 0.5254, 0.2859, 0.3284, 0.2859, 0.3235, 0.2851, 0.3183, 0.2829, 0.3143, 0.28, 0.2905, 0.2561, 0.2876, 0.2521, 0.2855, 0.2469, 0.2847, 0.2419, 0.2847, 0.04392, 0.2855, 0.03898, 0.2876, 0.0338, 0.2905, 0.02975, 0.3143, 0.00587, 0.3183, 0.002935, 0.3235, 0.0007864, 0.3284, 0.0, 0.5254, 0.0, 0.5303, 0.0007864, 0.5355, 0.002935, 0.5395, 0.00587, 0.5633, 0.02975, 0.5662, 0.0338, 0.5683, 0.03898, 0.5691, 0.04392, 0.5691, 0.2419, 0.5683, 0.2469, 0.5662, 0.2521, 0.5633, 0.2561, 0.9507, 0.2264, 0.9662, 0.2264, 0.9662, 0.2504, 0.9507, 0.2504, 0.231, 0.7214, 0.2465, 0.7215, 0.2463, 0.9195, 0.2308, 0.9195, 0.7484, 0.5786, 0.7484, 0.7697, 0.7445, 0.7697, 0.7445, 0.5786, 0.9817, 0.2361, 0.9662, 0.2361, 0.9662, 0.03809, 0.9817, 0.03809, 0.2465, 0.9575, 0.231, 0.9575, 0.2308, 0.9336, 0.2463, 0.9337, 0.2622, 0.7312, 0.2467, 0.7312, 0.2476, 0.7073, 0.2631, 0.7073, 0.9817, 0.02391, 0.9662, 0.02391, 0.9662, 0.0, 0.9817, 4.307e-08, 0.9934, 0.542, 0.9934, 0.733, 0.9895, 0.733, 0.9895, 0.542, 0.2628, 0.9433, 0.2473, 0.9434, 0.2465, 0.7454, 0.262, 0.7453, 0.9934, 0.5089, 0.9934, 0.5278, 0.9895, 0.5278, 0.9895, 0.5089, 0.2633, 0.7932, 0.2631, 0.7742, 0.2671, 0.7742, 0.2673, 0.7932, 0.7484, 0.5453, 0.7484, 0.5644, 0.7445, 0.5644, 0.7445, 0.5453, 0.005845, 0.5301, 0.002923, 0.526, 0.0007831, 0.5208, 0.0, 0.5159, 0.0, 0.3248, 0.0007831, 0.3199, 0.002923, 0.3147, 0.005845, 0.3107, 0.02471, 0.2917, 0.02874, 0.2888, 0.0339, 0.2867, 0.03882, 0.2859, 0.2291, 0.2859, 0.234, 0.2867, 0.2391, 0.2888, 0.2432, 0.2917, 0.262, 0.3107, 0.265, 0.3147, 0.2671, 0.3199, 0.2679, 0.3248, 0.2679, 0.5159, 0.2671, 0.5208, 0.265, 0.526, 0.262, 0.5301, 0.2432, 0.549, 0.2391, 0.5519, 0.234, 0.5541, 0.2291, 0.5549, 0.03882, 0.5549, 0.0339, 0.5541, 0.02874, 0.5519, 0.02471, 0.549, 0.04722, 0.2774, 0.2375, 0.2774, 0.2409, 0.2859, 0.04374, 0.2859, 0.2631, 0.7601, 0.2632, 0.569, 0.2672, 0.569, 0.2671, 0.7601, 0.2763, 0.2385, 0.2763, 0.04741, 0.2847, 0.04392, 0.2847, 0.2419, 0.2375, 0.008433, 0.04722, 0.008433, 0.04374, 1.077e-08, 0.2409, 0.0, 0.5263, 0.5601, 0.5256, 0.579, 0.5216, 0.579, 0.5223, 0.5601, 0.03311, 0.0143, 0.01425, 0.03324, 0.005845, 0.02975, 0.02963, 0.00587, 0.2516, 0.2716, 0.2704, 0.2526, 0.2788, 0.2561, 0.255, 0.28, 0.5254, 0.5932, 0.526, 0.7842, 0.522, 0.7843, 0.5214, 0.5932, 0.01425, 0.2526, 0.03311, 0.2716, 0.02963, 0.28, 0.005845, 0.2561, 0.0084, 0.04741, 0.0084, 0.2385, 0.0, 0.2419, 1.072e-08, 0.04392, 0.2704, 0.03324, 0.2516, 0.0143, 0.255, 0.00587, 0.2788, 0.02975, 0.2679, 0.3302, 0.4658, 0.3302, 0.4658, 0.4554, 0.2679, 0.4554, 0.7463, 0.8543, 0.7463, 0.7838, 0.7484, 0.7838, 0.7484, 0.8543, 0.6102, 0.5453, 0.6407, 0.5775, 0.5833, 0.6323, 0.5528, 0.6001, 0.5528, 0.6001, 0.5833, 0.6323, 0.5567, 0.6577, 0.5263, 0.6255, 0.8795, 0.9023, 0.8354, 0.9024, 0.8348, 0.6753, 0.8789, 0.6752, 0.7315, 0.8003, 0.7315, 0.7663, 0.736, 0.7691, 0.736, 0.8048, 0.7741, 0.5905, 0.8057, 0.5595, 0.8611, 0.6163, 0.8295, 0.6473, 0.4658, 0.2859, 0.4658, 0.3302, 0.2679, 0.3302, 0.2679, 0.2859, 0.996, 0.5039, 0.9962, 0.2859, 0.9983, 0.2859, 0.9982, 0.5039, 0.7484, 0.5642, 0.78, 0.5331, 0.8057, 0.5595, 0.7741, 0.5905, 0.4907, 0.4554, 0.5263, 0.4554, 0.5263, 0.558, 0.4907, 0.558, 0.8057, 0.5595, 0.78, 0.5331, 0.7851, 0.3576, 0.8184, 0.3536, 0.5567, 0.6577, 0.5833, 0.6323, 0.5886, 0.8385, 0.5555, 0.8333, 0.9876, 0.5019, 0.9876, 0.4811, 0.9939, 0.4811, 0.9939, 0.5019, 0.6041, 0.2892, 0.6096, 0.3076, 0.6096, 0.3284, 0.6018, 0.3215, 0.6018, 0.2859, 0.2679, 0.4554, 0.4658, 0.4554, 0.4658, 0.558, 0.2679, 0.558, 0.6018, 0.3466, 0.6018, 0.5453, 0.5263, 0.5453, 0.5263, 0.3466, 0.2244, 0.9233, 0.2244, 0.7531, 0.2308, 0.7531, 0.2308, 0.9233, 0.6644, 0.2595, 0.5852, 0.2595, 0.5691, 0.2433, 0.5691, 0.0162, 0.5852, 1.077e-08, 0.6644, 2.154e-08, 0.6644, 0.03567, 0.6644, 0.06071, 0.8184, 0.3536, 0.7851, 0.3576, 0.8581, 0.2859, 0.861, 0.2859, 0.8724, 0.2976, 0.8724, 0.3005, 0.9876, 0.456, 0.9876, 0.2859, 0.9939, 0.2859, 0.9939, 0.456, 0.7407, 0.3284, 0.7407, 0.3076, 0.7461, 0.2892, 0.7484, 0.2859, 0.7484, 0.3215, 0.9939, 0.3199, 0.9939, 0.2859, 0.996, 0.2859, 0.996, 0.3199, 0.8322, 0.05665, 0.8322, 0.2268, 0.8245, 0.2376, 0.7087, 0.2376, 0.701, 0.2268, 0.701, 0.05665, 0.6041, 0.542, 0.6172, 0.5344, 0.733, 0.5344, 0.7461, 0.542, 0.7484, 0.5453, 0.6018, 0.5453, 0.6096, 0.3534, 0.6096, 0.5236, 0.6041, 0.542, 0.6018, 0.5453, 0.6018, 0.3466, 0.7445, 0.7297, 0.7445, 0.8002, 0.7423, 0.8002, 0.7423, 0.7297, 0.6452, 0.566, 0.6452, 0.7841, 0.6407, 0.7886, 0.6407, 0.5615, 0.736, 0.7189, 0.736, 0.556, 0.7444, 0.556, 0.7444, 0.7189, 0.7315, 0.5499, 0.6613, 0.5499, 0.6568, 0.5453, 0.736, 0.5453, 0.9939, 0.5363, 0.9939, 0.3449, 0.996, 0.3449, 0.996, 0.5363, 0.6613, 0.8003, 0.7315, 0.8003, 0.736, 0.8048, 0.6568, 0.8048, 0.8724, 0.628, 0.8408, 0.659, 0.8295, 0.6473, 0.8611, 0.6163, 0.8354, 0.6591, 0.8795, 0.659, 0.8789, 0.6752, 0.8348, 0.6753, 0.6452, 0.566, 0.6407, 0.5615, 0.6568, 0.5453, 0.6613, 0.5499, 0.6613, 0.8003, 0.6568, 0.8048, 0.6407, 0.7886, 0.6452, 0.7841, 0.996, 0.5039, 0.9982, 0.5039, 0.9983, 0.5201, 0.9962, 0.5201, 0.7484, 0.8705, 0.7463, 0.8705, 0.7463, 0.8543, 0.7484, 0.8543, 0.6018, 0.2859, 0.6018, 0.3215, 0.5263, 0.3215, 0.5263, 0.2859, 0.7484, 0.6752, 0.7646, 0.659, 0.8348, 0.659, 0.8348, 0.8504, 0.8348, 0.8755, 0.8348, 0.9095, 0.7646, 0.9095, 0.7484, 0.8933, 0.7461, 0.2892, 0.733, 0.2968, 0.6172, 0.2968, 0.6041, 0.2892, 0.6018, 0.2859, 0.7484, 0.2859, 0.7461, 0.542, 0.7407, 0.5236, 0.7407, 0.3534, 0.7484, 0.3466, 0.7484, 0.5453, 0.8245, 0.0, 0.8322, 0.01077, 0.8322, 0.03161, 0.701, 0.03161, 0.701, 0.01077, 0.7087, 0.0, 0.4907, 0.4554, 0.4907, 0.558, 0.4658, 0.558, 0.4658, 0.4554, 0.7315, 0.7413, 0.7315, 0.5499, 0.736, 0.5453, 0.736, 0.7441, 0.2244, 0.7281, 0.2244, 0.7073, 0.2308, 0.7073, 0.2308, 0.7281, 0.504, 0.5601, 0.5203, 0.5601, 0.5203, 0.7589, 0.504, 0.7589, 0.5555, 0.8333, 0.5886, 0.8385, 0.6407, 0.8935, 0.6406, 0.8964, 0.6288, 0.9077, 0.6259, 0.9076, 0.701, 0.03567, 0.6644, 0.03567, 0.6644, 2.154e-08, 0.701, 0.0, 0.4907, 0.3302, 0.5263, 0.3302, 0.5263, 0.4554, 0.4907, 0.4554, 0.701, 0.2595, 0.6644, 0.2595, 0.6644, 0.06071, 0.701, 0.06071, 0.9939, 0.3199, 0.996, 0.3199, 0.996, 0.3449, 0.9939, 0.3449, 0.7315, 0.7413, 0.736, 0.7441, 0.736, 0.7691, 0.7315, 0.7663, 0.9876, 0.456, 0.9939, 0.456, 0.9939, 0.4811, 0.9876, 0.4811, 0.2244, 0.7281, 0.2308, 0.7281, 0.2308, 0.7531, 0.2244, 0.7531, 0.8322, 0.05665, 0.701, 0.05665, 0.701, 0.03161, 0.8322, 0.03161, 0.6096, 0.3534, 0.6018, 0.3466, 0.6018, 0.3215, 0.6096, 0.3284, 0.7407, 0.3284, 0.7484, 0.3215, 0.7484, 0.3466, 0.7407, 0.3534, 0.5203, 0.7839, 0.504, 0.7839, 0.504, 0.7589, 0.5203, 0.7589, 0.6018, 0.3466, 0.5263, 0.3466, 0.5263, 0.3215, 0.6018, 0.3215, 0.6644, 0.03567, 0.701, 0.03567, 0.701, 0.06071, 0.6644, 0.06071, 0.4907, 0.3302, 0.4907, 0.4554, 0.4658, 0.4554, 0.4658, 0.3302, 0.4658, 0.3302, 0.4658, 0.2859, 0.4907, 0.2859, 0.4907, 0.3302, 0.5263, 0.2859, 0.5263, 0.3302, 0.4907, 0.3302, 0.4907, 0.2859, 0.6443, 0.8577, 0.6933, 0.8084, 0.6967, 0.8345, 0.3762, 0.9726, 0.3446, 0.9726, 0.3446, 0.8967, 0.3762, 0.8967, 0.7957, 0.2425, 0.802, 0.2413, 0.8028, 0.2737, 0.3189, 0.8967, 0.3189, 0.9726, 0.2679, 0.9726, 0.2679, 0.8967, 0.3189, 0.8967, 0.3439, 0.8967, 0.3439, 0.9726, 0.3189, 0.9726, 0.3439, 0.9726, 0.3439, 0.8967, 0.3446, 0.8967, 0.3446, 0.9726, 0.9551, 0.8289, 0.8795, 0.8289, 0.8795, 0.8282, 0.9551, 0.8282, 0.8795, 0.8226, 0.9551, 0.8226, 0.9551, 0.8282, 0.8795, 0.8282, 0.8795, 0.9055, 0.8795, 0.8289, 0.9551, 0.8289, 0.9551, 0.9055, 0.5721, 0.2798, 0.5726, 0.2755, 0.5726, 0.2802, 0.3307, 0.6861, 0.3442, 0.6952, 0.3602, 0.6984, 0.3762, 0.6952, 0.3898, 0.6861, 0.4505, 0.7521, 0.4496, 0.7543, 0.2709, 0.7543, 0.2698, 0.7521, 0.2198, 0.7534, 0.1738, 0.7669, 0.1296, 0.7669, 0.1161, 0.7534, 0.5204, 0.5643, 0.5208, 0.5601, 0.5208, 0.5647, 0.4903, 0.5604, 0.5019, 0.5601, 0.5019, 0.7236, 0.4903, 0.7239, 0.3898, 0.6861, 0.3988, 0.6725, 0.402, 0.6565, 0.3988, 0.6404, 0.3898, 0.6268, 0.4125, 0.6019, 0.4498, 0.6166, 0.4511, 0.6209, 0.4511, 0.7519, 0.4505, 0.7521, 0.5719, 0.2827, 0.5719, 0.2857, 0.5705, 0.2847, 0.5718, 0.2829, 0.5726, 0.2849, 0.5721, 0.2806, 0.5726, 0.2802, 0.9761, 0.8226, 0.9761, 0.9721, 0.9587, 0.9721, 0.9587, 0.8226, 0.2692, 0.7543, 0.2679, 0.7566, 0.2679, 0.7543, 0.1279, 0.7682, 0.1279, 0.9177, 0.1128, 0.9329, 0.1114, 0.9329, 0.1114, 0.7534, 0.1132, 0.7534, 0.1847, 0.5875, 0.2172, 0.5549, 0.2614, 0.5549, 0.2631, 0.5565, 0.2631, 0.706, 0.2614, 0.7073, 0.2172, 0.7073, 0.1847, 0.6746, 0.1296, 0.9193, 0.1738, 0.9193, 0.2198, 0.9329, 0.1161, 0.9329, 0.3793, 0.888, 0.2695, 0.888, 0.2695, 0.7573, 0.3793, 0.7573, 0.3832, 0.7543, 0.4928, 0.7543, 0.4906, 0.8091, 0.3809, 0.8091, 0.7591, 0.2837, 0.7591, 0.2393, 0.7764, 0.2393, 0.7764, 0.2837, 0.9049, 0.8226, 0.8911, 0.8226, 0.8911, 0.659, 0.9049, 0.659, 0.9391, 0.4918, 0.9528, 0.4918, 0.9528, 0.5599, 0.9391, 0.56, 0.9304, 0.8226, 0.9187, 0.8226, 0.9187, 0.659, 0.9304, 0.659, 0.8979, 0.2859, 0.9116, 0.2859, 0.9116, 0.4495, 0.8979, 0.4495, 0.9854, 0.7272, 0.9737, 0.7272, 0.9737, 0.659, 0.9854, 0.659, 0.517, 0.9492, 0.5053, 0.9489, 0.5053, 0.8808, 0.517, 0.8812, 0.8724, 0.286, 0.8841, 0.2859, 0.8841, 0.4495, 0.8724, 0.4496, 0.9274, 0.4919, 0.9391, 0.4918, 0.9391, 0.56, 0.9274, 0.56, 0.9461, 0.7272, 0.9345, 0.7272, 0.9345, 0.659, 0.9461, 0.659, 0.9666, 0.4918, 0.9782, 0.4919, 0.9782, 0.56, 0.9666, 0.56, 0.9391, 0.5801, 0.9528, 0.5801, 0.9528, 0.6482, 0.9391, 0.6482, 0.8978, 0.6132, 0.8841, 0.6132, 0.8841, 0.4496, 0.8978, 0.4496, 0.5053, 0.9489, 0.4916, 0.9488, 0.4916, 0.8807, 0.5053, 0.8808, 0.9274, 0.5801, 0.9391, 0.5801, 0.9391, 0.6482, 0.9274, 0.6482, 0.1454, 0.9329, 0.1555, 0.9329, 0.1555, 0.9881, 0.1454, 0.9881, 0.5728, 0.9243, 0.5685, 0.9077, 0.5815, 0.9131, 0.5914, 0.923, 0.5791, 0.9561, 0.576, 0.9402, 0.5968, 0.9361, 0.5968, 0.9501, 0.5502, 0.9619, 0.5471, 0.946, 0.5615, 0.9431, 0.5647, 0.959, 0.5439, 0.9301, 0.5415, 0.9131, 0.5545, 0.9077, 0.5584, 0.9272, 0.5471, 0.946, 0.5439, 0.9301, 0.5584, 0.9272, 0.5615, 0.9431, 0.5263, 0.9501, 0.5263, 0.9361, 0.5439, 0.9301, 0.5471, 0.946, 0.5263, 0.9361, 0.5316, 0.923, 0.5415, 0.9131, 0.5439, 0.9301, 0.5545, 0.9785, 0.5502, 0.9619, 0.5647, 0.959, 0.5685, 0.9785, 0.5415, 0.9731, 0.5316, 0.9632, 0.5502, 0.9619, 0.5545, 0.9785, 0.5316, 0.9632, 0.5263, 0.9501, 0.5471, 0.946, 0.5502, 0.9619, 0.5815, 0.9731, 0.5791, 0.9561, 0.5968, 0.9501, 0.5914, 0.9632, 0.5685, 0.9785, 0.5647, 0.959, 0.5791, 0.9561, 0.5815, 0.9731, 0.5647, 0.959, 0.5615, 0.9431, 0.576, 0.9402, 0.5791, 0.9561, 0.576, 0.9402, 0.5728, 0.9243, 0.5914, 0.923, 0.5968, 0.9361, 0.5615, 0.9431, 0.5584, 0.9272, 0.5728, 0.9243, 0.576, 0.9402, 0.5584, 0.9272, 0.5545, 0.9077, 0.5685, 0.9077, 0.5728, 0.9243, 0.271, 0.617, 0.326, 0.5618, 0.271, 0.617, 0.1097, 0.942, 1.039e-08, 0.942, 0.0, 0.8867, 0.1097, 0.8867, 0.3898, 0.6268, 0.3762, 0.6177, 0.3602, 0.6145, 0.3442, 0.6177, 0.3307, 0.6268, 0.3079, 0.6019, 0.3255, 0.5614, 0.33, 0.5601, 0.3905, 0.5601, 0.3949, 0.5614, 0.4125, 0.6019, 0.9762, 0.9424, 0.9761, 0.8553, 0.9934, 0.8553, 0.9935, 0.9424, 0.9233, 0.6132, 0.9116, 0.6132, 0.9116, 0.4496, 0.9233, 0.4496, 0.4628, 0.5604, 0.4765, 0.5605, 0.4765, 0.724, 0.4628, 0.7239, 0.9116, 0.6132, 0.8978, 0.6132, 0.8978, 0.4496, 0.9116, 0.4496, 0.9528, 0.5801, 0.9666, 0.5801, 0.9666, 0.6482, 0.9528, 0.6482, 0.9116, 0.2859, 0.9233, 0.286, 0.9233, 0.4496, 0.9116, 0.4495, 0.8911, 0.8226, 0.8795, 0.8226, 0.8795, 0.659, 0.8911, 0.659, 0.4765, 0.5605, 0.4903, 0.5604, 0.4903, 0.7239, 0.4765, 0.724, 0.4916, 0.9488, 0.4778, 0.9489, 0.4778, 0.8808, 0.4916, 0.8807, 0.8841, 0.2859, 0.8979, 0.2859, 0.8979, 0.4495, 0.8841, 0.4495, 0.4511, 0.5601, 0.4628, 0.5604, 0.4628, 0.7239, 0.4511, 0.7236, 0.8841, 0.6132, 0.8724, 0.6132, 0.8724, 0.4496, 0.8841, 0.4496, 0.9528, 0.4918, 0.9666, 0.4918, 0.9666, 0.56, 0.9528, 0.5599, 0.9187, 0.8226, 0.9049, 0.8226, 0.9049, 0.659, 0.9187, 0.659, 0.9666, 0.5801, 0.9782, 0.5801, 0.9782, 0.6482, 0.9666, 0.6482, 0.9599, 0.7272, 0.9461, 0.7272, 0.9461, 0.659, 0.9599, 0.659, 0.4778, 0.9489, 0.4661, 0.9492, 0.4661, 0.8812, 0.4778, 0.8808, 0.8849, 0.961, 0.8795, 0.9479, 0.8842, 0.947, 0.8889, 0.9583, 0.8795, 0.9479, 0.8795, 0.9339, 0.8842, 0.9348, 0.8842, 0.947, 0.9218, 0.9055, 0.9348, 0.9109, 0.9321, 0.9149, 0.9209, 0.9102, 0.9078, 0.9763, 0.8948, 0.9709, 0.8975, 0.9669, 0.9087, 0.9716, 0.7484, 0.9519, 0.7484, 0.9378, 0.7531, 0.9388, 0.7531, 0.951, 0.7637, 0.9149, 0.7767, 0.9095, 0.7776, 0.9142, 0.7664, 0.9188, 0.7484, 0.9378, 0.7538, 0.9248, 0.7578, 0.9275, 0.7531, 0.9388, 0.8948, 0.9109, 0.9078, 0.9055, 0.9087, 0.9102, 0.8975, 0.9149, 0.8036, 0.9749, 0.7907, 0.9803, 0.7898, 0.9756, 0.801, 0.9709, 0.7767, 0.9803, 0.7637, 0.9749, 0.7664, 0.9709, 0.7776, 0.9756, 0.9501, 0.9339, 0.9501, 0.9479, 0.9454, 0.947, 0.9454, 0.9348, 0.9447, 0.961, 0.9348, 0.9709, 0.9321, 0.9669, 0.9407, 0.9583, 0.8948, 0.9709, 0.8849, 0.961, 0.8889, 0.9583, 0.8975, 0.9669, 0.9501, 0.9479, 0.9447, 0.961, 0.9407, 0.9583, 0.9454, 0.947, 0.7538, 0.9248, 0.7637, 0.9149, 0.7664, 0.9188, 0.7578, 0.9275, 0.8189, 0.9378, 0.8189, 0.9519, 0.8142, 0.951, 0.8142, 0.9387, 0.9737, 0.7272, 0.9599, 0.7272, 0.9599, 0.659, 0.9737, 0.659, 0.8568, 0.958, 0.8449, 0.9579, 0.8449, 0.9027, 0.8568, 0.9028, 0.1215, 0.9329, 0.1334, 0.9329, 0.1334, 0.9881, 0.1215, 0.9881, 0.1334, 0.9329, 0.1454, 0.9329, 0.1454, 0.9881, 0.1334, 0.9881, 0.9745, 0.8025, 0.9644, 0.8024, 0.9644, 0.7472, 0.9745, 0.7473, 0.1555, 0.9329, 0.1655, 0.9329, 0.1655, 0.9881, 0.1555, 0.9881, 0.8789, 0.9576, 0.8688, 0.9579, 0.8688, 0.9027, 0.8789, 0.9024, 0.9405, 0.8024, 0.9304, 0.8025, 0.9304, 0.7473, 0.9405, 0.7472, 0.9644, 0.8024, 0.9524, 0.8024, 0.9524, 0.7472, 0.9644, 0.7472, 0.1114, 0.9329, 0.1215, 0.9329, 0.1215, 0.9881, 0.1114, 0.9881, 0.1894, 0.9329, 0.1996, 0.9329, 0.1996, 0.9881, 0.1894, 0.9881, 0.9524, 0.8024, 0.9405, 0.8024, 0.9405, 0.7472, 0.9524, 0.7472, 0.1655, 0.9329, 0.1775, 0.9329, 0.1775, 0.9881, 0.1655, 0.9881, 0.8449, 0.9579, 0.8348, 0.9576, 0.8348, 0.9024, 0.8449, 0.9027, 0.1775, 0.9329, 0.1894, 0.9329, 0.1894, 0.9881, 0.1775, 0.9881, 0.8688, 0.9579, 0.8568, 0.958, 0.8568, 0.9028, 0.8688, 0.9027, 0.7637, 0.9749, 0.7538, 0.9649, 0.7578, 0.9623, 0.7664, 0.9709, 0.7538, 0.9649, 0.7484, 0.9519, 0.7531, 0.951, 0.7578, 0.9623, 0.7767, 0.9095, 0.7907, 0.9095, 0.7898, 0.9142, 0.7776, 0.9142, 0.8849, 0.9208, 0.8948, 0.9109, 0.8975, 0.9149, 0.8889, 0.9235, 0.8189, 0.9519, 0.8135, 0.9649, 0.8096, 0.9623, 0.8142, 0.951, 0.8795, 0.9339, 0.8849, 0.9208, 0.8889, 0.9235, 0.8842, 0.9348, 0.9218, 0.9763, 0.9078, 0.9763, 0.9087, 0.9716, 0.9209, 0.9716, 0.9447, 0.9208, 0.9501, 0.9339, 0.9454, 0.9348, 0.9407, 0.9235, 0.7907, 0.9095, 0.8036, 0.9148, 0.801, 0.9188, 0.7898, 0.9142, 0.7907, 0.9803, 0.7767, 0.9803, 0.7776, 0.9756, 0.7898, 0.9756, 0.8135, 0.9649, 0.8036, 0.9749, 0.801, 0.9709, 0.8096, 0.9623, 0.9348, 0.9709, 0.9218, 0.9763, 0.9209, 0.9716, 0.9321, 0.9669, 0.9348, 0.9109, 0.9447, 0.9208, 0.9407, 0.9235, 0.9321, 0.9149, 0.8135, 0.9248, 0.8189, 0.9378, 0.8142, 0.9387, 0.8096, 0.9275, 0.9078, 0.9055, 0.9218, 0.9055, 0.9209, 0.9102, 0.9087, 0.9102, 0.8036, 0.9148, 0.8135, 0.9248, 0.8096, 0.9275, 0.801, 0.9188, 0.2198, 0.7534, 0.2228, 0.7504, 0.2228, 0.7534, 0.3793, 0.7573, 0.3763, 0.7543, 0.3793, 0.7543, 0.3793, 0.7573, 0.2695, 0.7573, 0.2725, 0.7543, 0.3763, 0.7543, 0.113, 0.7504, 0.2228, 0.7504, 0.2198, 0.7534, 0.1161, 0.7534, 0.3809, 0.8756, 0.4905, 0.8756, 0.4906, 0.8807, 0.3809, 0.8807, 7.707e-09, 0.8816, 0.1097, 0.8816, 0.1097, 0.8867, 0.0, 0.8867, 0.2695, 0.888, 0.3793, 0.888, 0.3793, 0.8931, 0.2695, 0.8931, 0.4905, 0.8143, 0.3809, 0.8143, 0.3809, 0.8091, 0.4906, 0.8091, 0.3307, 0.6268, 0.3216, 0.6404, 0.3184, 0.6565, 0.3216, 0.6725, 0.3307, 0.6861, 0.2698, 0.7521, 0.2698, 0.6199, 0.2707, 0.6166, 0.3079, 0.6019, 1.273e-08, 0.751, 0.1097, 0.751, 0.1097, 0.8816, 7.707e-09, 0.8816, 0.4905, 0.8756, 0.3809, 0.8756, 0.3809, 0.8143, 0.4905, 0.8143, 0.5208, 0.5681, 0.5204, 0.565, 0.5208, 0.5647, 0.4498, 0.6166, 0.4125, 0.6019, 0.4498, 0.6166, 0.002995, 0.7504, 1.072e-08, 0.7474, 0.0, 0.6169, 0.002118, 0.6117, 0.05668, 0.557, 0.06179, 0.5549, 0.1229, 0.5549, 0.128, 0.557, 0.1826, 0.6117, 0.1847, 0.6169, 0.1847, 0.7474, 0.1817, 0.7504, 0.504, 0.7589, 0.504, 0.7839, 0.5019, 0.7839, 0.5019, 0.7589, 0.4907, 0.5601, 0.4658, 0.5601, 0.4658, 0.558, 0.4907, 0.558, 0.4658, 0.5601, 0.2679, 0.5601, 0.2679, 0.558, 0.4658, 0.558, 0.5263, 0.5601, 0.4907, 0.5601, 0.4907, 0.558, 0.5263, 0.558, 0.504, 0.7839, 0.504, 0.8196, 0.5019, 0.8196, 0.5019, 0.7839, 0.504, 0.5601, 0.504, 0.7589, 0.5019, 0.7589, 0.5019, 0.5601, 0.504, 0.7839, 0.5203, 0.7839, 0.5203, 0.8196, 0.504, 0.8196, 0.9991, 0.2631, 0.9817, 0.2631, 0.9817, 0.2615, 0.9991, 0.2615, 0.7591, 0.2376, 0.7764, 0.2376, 0.7764, 0.2393, 0.7591, 0.2393, 0.2725, 0.7543, 0.2695, 0.7573, 0.2679, 0.7566, 0.2692, 0.7543, 0.113, 0.7504, 0.1161, 0.7534, 0.1132, 0.7534, 0.1114, 0.7519, 0.3809, 0.8756, 0.3809, 0.8807, 0.3793, 0.8793, 0.3793, 0.8753, 0.1097, 0.8867, 0.1097, 0.8816, 0.1114, 0.8814, 0.1114, 0.8853, 0.2695, 0.888, 0.2695, 0.8931, 0.2679, 0.8916, 0.2679, 0.8887, 0.3809, 0.8091, 0.3809, 0.8143, 0.3793, 0.8146, 0.3793, 0.8106, 0.1114, 0.7504, 0.1114, 0.8814, 0.1097, 0.8816, 0.1097, 0.751, 0.1279, 0.7682, 0.1132, 0.7534, 0.1161, 0.7534, 0.1296, 0.7669, 0.1128, 0.9329, 0.1279, 0.9177, 0.1296, 0.9193, 0.1161, 0.9329, 0.2698, 0.6199, 0.2698, 0.7521, 0.2679, 0.7513, 0.2679, 0.6207, 0.326, 0.5618, 0.271, 0.617, 0.27, 0.6156, 0.3246, 0.5608, 0.3793, 0.8753, 0.3793, 0.8146, 0.3809, 0.8143, 0.3809, 0.8756, 0.4495, 0.617, 0.3944, 0.5617, 0.3959, 0.5608, 0.4504, 0.6156, 0.9817, 0.2615, 0.9817, 0.217, 0.9991, 0.217, 0.9991, 0.2615, 0.9507, 0.0, 0.9662, 9.691e-08, 0.9662, 0.004023, 0.9507, 0.004023, 0.9507, 0.004023, 0.9662, 0.004023, 0.9662, 0.009191, 0.9507, 0.009191, 0.9507, 0.009191, 0.9662, 0.009191, 0.9662, 0.01412, 0.9507, 0.01412, 0.9662, 0.2264, 0.9507, 0.2264, 0.9507, 0.2223, 0.9662, 0.2223, 0.9662, 0.2223, 0.9507, 0.2223, 0.9507, 0.2171, 0.9662, 0.2171, 0.9662, 0.2171, 0.9507, 0.2171, 0.9507, 0.2121, 0.9662, 0.2121, 0.2631, 0.9575, 0.2476, 0.9576, 0.2475, 0.9535, 0.263, 0.9535, 0.263, 0.9535, 0.2475, 0.9535, 0.2474, 0.9483, 0.2629, 0.9483, 0.2629, 0.9483, 0.2474, 0.9483, 0.2473, 0.9434, 0.2628, 0.9433, 0.2467, 0.7312, 0.2622, 0.7312, 0.2621, 0.7352, 0.2466, 0.7353, 0.2466, 0.7353, 0.2621, 0.7352, 0.2621, 0.7404, 0.2466, 0.7404, 0.2466, 0.7404, 0.2621, 0.7404, 0.262, 0.7453, 0.2465, 0.7454, 0.9817, 0.2503, 0.9662, 0.2503, 0.9662, 0.2462, 0.9817, 0.2462, 0.9817, 0.2462, 0.9662, 0.2462, 0.9662, 0.241, 0.9817, 0.241, 0.9817, 0.241, 0.9662, 0.241, 0.9662, 0.2361, 0.9817, 0.2361, 0.9662, 0.02391, 0.9817, 0.02391, 0.9817, 0.02796, 0.9662, 0.02796, 0.9662, 0.02796, 0.9817, 0.02796, 0.9817, 0.03315, 0.9662, 0.03315, 0.9662, 0.03315, 0.9817, 0.03315, 0.9817, 0.03809, 0.9662, 0.03809, 0.231, 0.7073, 0.2465, 0.7073, 0.2465, 0.7113, 0.231, 0.7113, 0.231, 0.7113, 0.2465, 0.7113, 0.2465, 0.7165, 0.231, 0.7165, 0.231, 0.7165, 0.2465, 0.7165, 0.2465, 0.7215, 0.231, 0.7214, 0.2463, 0.9337, 0.2308, 0.9336, 0.2308, 0.9296, 0.2463, 0.9296, 0.2463, 0.9296, 0.2308, 0.9296, 0.2308, 0.9244, 0.2463, 0.9244, 0.2463, 0.9244, 0.2308, 0.9244, 0.2308, 0.9195, 0.2463, 0.9195, 0.02963, 0.28, 0.03311, 0.2716, 0.03714, 0.2745, 0.03366, 0.2829, 0.03366, 0.2829, 0.03714, 0.2745, 0.0423, 0.2766, 0.03882, 0.2851, 0.03882, 0.2851, 0.0423, 0.2766, 0.04722, 0.2774, 0.04374, 0.2859, 0.2516, 0.2716, 0.255, 0.28, 0.251, 0.2829, 0.2475, 0.2745, 0.2475, 0.2745, 0.251, 0.2829, 0.2458, 0.2851, 0.2424, 0.2766, 0.2424, 0.2766, 0.2458, 0.2851, 0.2409, 0.2859, 0.2375, 0.2774, 0.2788, 0.2561, 0.2704, 0.2526, 0.2734, 0.2486, 0.2817, 0.2521, 0.2817, 0.2521, 0.2734, 0.2486, 0.2755, 0.2434, 0.2839, 0.2469, 0.2839, 0.2469, 0.2755, 0.2434, 0.2763, 0.2385, 0.2847, 0.2419, 0.2704, 0.03324, 0.2788, 0.02975, 0.2817, 0.0338, 0.2734, 0.03729, 0.2734, 0.03729, 0.2817, 0.0338, 0.2839, 0.03898, 0.2755, 0.04248, 0.2755, 0.04248, 0.2839, 0.03898, 0.2847, 0.04392, 0.2763, 0.04741, 0.255, 0.00587, 0.2516, 0.0143, 0.2475, 0.01137, 0.251, 0.002935, 0.251, 0.002935, 0.2475, 0.01137, 0.2424, 0.00922, 0.2459, 0.0007864, 0.2459, 0.0007864, 0.2424, 0.00922, 0.2375, 0.008433, 0.2409, 0.0, 0.03311, 0.0143, 0.02963, 0.00587, 0.03366, 0.002935, 0.03714, 0.01137, 0.03714, 0.01137, 0.03366, 0.002935, 0.03882, 0.0007864, 0.0423, 0.00922, 0.0423, 0.00922, 0.03882, 0.0007864, 0.04374, 1.077e-08, 0.04722, 0.008433, 0.005845, 0.02975, 0.01425, 0.03324, 0.01132, 0.03729, 0.002922, 0.0338, 0.002922, 0.0338, 0.01132, 0.03729, 0.009183, 0.04248, 0.0007831, 0.03898, 0.0007831, 0.03898, 0.009183, 0.04248, 0.0084, 0.04741, 1.072e-08, 0.04392, 0.01425, 0.2526, 0.005845, 0.2561, 0.002922, 0.2521, 0.01132, 0.2486, 0.01132, 0.2486, 0.002922, 0.2521, 0.0007831, 0.2469, 0.009183, 0.2434, 0.009183, 0.2434, 0.0007831, 0.2469, 0.0, 0.2419, 0.0084, 0.2385, 0.2631, 0.7601, 0.2671, 0.7601, 0.2671, 0.765, 0.2631, 0.765, 0.2631, 0.765, 0.2671, 0.765, 0.2671, 0.7702, 0.2631, 0.7702, 0.2631, 0.7702, 0.2671, 0.7702, 0.2671, 0.7742, 0.2631, 0.7742, 0.7445, 0.7697, 0.7484, 0.7697, 0.7484, 0.7746, 0.7445, 0.7746, 0.7445, 0.7746, 0.7484, 0.7746, 0.7484, 0.7798, 0.7445, 0.7798, 0.7445, 0.7798, 0.7484, 0.7798, 0.7484, 0.7838, 0.7445, 0.7838, 0.9934, 0.542, 0.9895, 0.542, 0.9895, 0.5371, 0.9934, 0.5371, 0.9934, 0.5371, 0.9895, 0.5371, 0.9895, 0.5319, 0.9934, 0.5319, 0.9934, 0.5319, 0.9895, 0.5319, 0.9895, 0.5278, 0.9934, 0.5278, 0.2672, 0.569, 0.2632, 0.569, 0.2633, 0.5641, 0.2672, 0.5641, 0.2672, 0.5641, 0.2633, 0.5641, 0.2633, 0.5589, 0.2672, 0.5589, 0.2672, 0.5589, 0.2633, 0.5589, 0.2633, 0.5549, 0.2673, 0.5549, 0.7445, 0.5644, 0.7484, 0.5644, 0.7484, 0.5685, 0.7445, 0.5685, 0.7445, 0.5685, 0.7484, 0.5685, 0.7484, 0.5737, 0.7445, 0.5737, 0.7445, 0.5737, 0.7484, 0.5737, 0.7484, 0.5786, 0.7445, 0.5786, 0.9934, 0.7472, 0.9895, 0.7472, 0.9895, 0.7432, 0.9934, 0.7432, 0.9934, 0.7432, 0.9895, 0.7432, 0.9895, 0.738, 0.9934, 0.738, 0.9934, 0.738, 0.9895, 0.738, 0.9895, 0.733, 0.9934, 0.733, 0.522, 0.7843, 0.526, 0.7842, 0.526, 0.7892, 0.5221, 0.7892, 0.5221, 0.7892, 0.526, 0.7892, 0.5261, 0.7944, 0.5222, 0.7944, 0.5222, 0.7944, 0.5261, 0.7944, 0.5263, 0.7984, 0.5223, 0.7984, 0.5254, 0.5932, 0.5214, 0.5932, 0.5214, 0.5883, 0.5254, 0.5883, 0.5254, 0.5883, 0.5214, 0.5883, 0.5215, 0.5831, 0.5254, 0.5831, 0.5254, 0.5831, 0.5215, 0.5831, 0.5216, 0.579, 0.5256, 0.579, 0.9507, 0.01412, 0.9662, 0.01412, 0.9662, 0.2121, 0.9507, 0.2121, 0.462, 0.9638, 0.3793, 0.9638, 0.3828, 0.9602, 0.4584, 0.9602, 0.7234, 0.8879, 0.6407, 0.8879, 0.6443, 0.8843, 0.7198, 0.8843, 0.4584, 0.9336, 0.4093, 0.8843, 0.4109, 0.8807, 0.462, 0.9321, 0.6933, 0.8084, 0.6443, 0.8577, 0.6407, 0.8562, 0.6918, 0.8048, 0.4584, 0.9602, 0.4584, 0.9336, 0.462, 0.9321, 0.462, 0.9638, 0.3463, 0.8931, 0.3728, 0.8931, 0.3762, 0.8967, 0.3446, 0.8967, 0.7156, 0.8082, 0.7162, 0.8084, 0.7169, 0.8048, 0.7176, 0.8051, 0.8013, 0.2411, 0.802, 0.2413, 0.8021, 0.2376, 0.8028, 0.2378, 0.7957, 0.2425, 0.7963, 0.2421, 0.7937, 0.2395, 0.7944, 0.2391, 0.7198, 0.8121, 0.7201, 0.8127, 0.7231, 0.8106, 0.7234, 0.8114, 0.6918, 0.8048, 0.7169, 0.8048, 0.7162, 0.8084, 0.6933, 0.8084, 0.7176, 0.8051, 0.7231, 0.8106, 0.7201, 0.8127, 0.7156, 0.8082, 0.7234, 0.8114, 0.7234, 0.8879, 0.7198, 0.8843, 0.7198, 0.8121, 0.802, 0.2413, 0.7957, 0.2425, 0.7944, 0.2391, 0.8021, 0.2376, 0.3204, 0.8931, 0.3432, 0.8931, 0.3439, 0.8967, 0.3189, 0.8967, 0.9587, 0.8296, 0.9587, 0.9018, 0.9551, 0.9055, 0.9551, 0.8289, 0.6407, 0.9709, 0.6407, 0.8879, 0.7162, 0.8879, 0.7162, 0.9709, 0.9758, 0.7472, 0.9598, 0.7472, 0.9598, 0.7361, 0.9758, 0.7361, 0.4756, 0.9687, 0.462, 0.9691, 0.462, 0.958, 0.4756, 0.9577, 0.9598, 0.7472, 0.9439, 0.7472, 0.9439, 0.7361, 0.9598, 0.7361, 0.9688, 0.56, 0.9824, 0.56, 0.9824, 0.5711, 0.9688, 0.5711, 0.9528, 0.4717, 0.9688, 0.4717, 0.9688, 0.4828, 0.9528, 0.4828, 0.4916, 0.9686, 0.4756, 0.9687, 0.4756, 0.9577, 0.4916, 0.9575, 0.9528, 0.56, 0.9688, 0.56, 0.9688, 0.5711, 0.9528, 0.5711, 0.9233, 0.56, 0.9368, 0.56, 0.9368, 0.5711, 0.9233, 0.5711, 0.5076, 0.9687, 0.4916, 0.9686, 0.4916, 0.9575, 0.5076, 0.9577, 0.9368, 0.56, 0.9528, 0.56, 0.9528, 0.5711, 0.9368, 0.5711, 0.9688, 0.4717, 0.9824, 0.4718, 0.9824, 0.4829, 0.9688, 0.4828, 0.9439, 0.7472, 0.9304, 0.7472, 0.9304, 0.7361, 0.9439, 0.7361, 0.9233, 0.4718, 0.9368, 0.4717, 0.9368, 0.4828, 0.9233, 0.4829, 0.5211, 0.9691, 0.5076, 0.9687, 0.5076, 0.9577, 0.5211, 0.958, 0.9895, 0.7472, 0.9758, 0.7472, 0.9758, 0.7361, 0.9895, 0.7361, 0.9368, 0.4717, 0.9528, 0.4717, 0.9528, 0.4828, 0.9368, 0.4828, 0.9758, 0.7361, 0.9598, 0.7361, 0.9599, 0.7272, 0.9737, 0.7272, 0.4756, 0.9577, 0.462, 0.958, 0.4661, 0.9492, 0.4778, 0.9489, 0.9598, 0.7361, 0.9439, 0.7361, 0.9461, 0.7272, 0.9599, 0.7272, 0.9688, 0.5711, 0.9824, 0.5711, 0.9782, 0.5801, 0.9666, 0.5801, 0.9528, 0.4828, 0.9688, 0.4828, 0.9666, 0.4918, 0.9528, 0.4918, 0.4916, 0.9575, 0.4756, 0.9577, 0.4778, 0.9489, 0.4916, 0.9488, 0.9528, 0.5711, 0.9688, 0.5711, 0.9666, 0.5801, 0.9528, 0.5801, 0.9233, 0.5711, 0.9368, 0.5711, 0.9391, 0.5801, 0.9274, 0.5801, 0.5076, 0.9577, 0.4916, 0.9575, 0.4916, 0.9488, 0.5053, 0.9489, 0.9368, 0.5711, 0.9528, 0.5711, 0.9528, 0.5801, 0.9391, 0.5801, 0.9688, 0.4828, 0.9824, 0.4829, 0.9782, 0.4919, 0.9666, 0.4918, 0.9439, 0.7361, 0.9304, 0.7361, 0.9345, 0.7272, 0.9461, 0.7272, 0.9233, 0.4829, 0.9368, 0.4828, 0.9391, 0.4918, 0.9274, 0.4919, 0.5211, 0.958, 0.5076, 0.9577, 0.5053, 0.9489, 0.517, 0.9492, 0.9895, 0.7361, 0.9758, 0.7361, 0.9737, 0.7272, 0.9854, 0.7272, 0.9368, 0.4828, 0.9528, 0.4828, 0.9528, 0.4918, 0.9391, 0.4918, 0.733, 0.5344, 0.7407, 0.5236, 0.7461, 0.542, 0.7407, 0.3076, 0.733, 0.2968, 0.7461, 0.2892, 0.6172, 0.2968, 0.6096, 0.3076, 0.6041, 0.2892, 0.6096, 0.5236, 0.6172, 0.5344, 0.6041, 0.542, 0.7361, 0.5453, 0.7445, 0.5453, 0.7444, 0.556, 0.736, 0.556, 0.7445, 0.7297, 0.7361, 0.7297, 0.736, 0.7189, 0.7444, 0.7189, 0.9817, 0.1736, 0.9901, 0.1736, 0.9901, 0.1844, 0.9817, 0.1844, 0.9817, 0.0, 0.9901, 0.0, 0.9901, 0.01078, 0.9817, 0.01078, 0.9901, 0.01078, 0.9901, 0.1736, 0.9817, 0.1736, 0.9817, 0.01078, 0.5214, 0.6253, 0.5208, 0.6252, 0.5214, 0.5927, 0.5214, 0.6576, 0.5208, 0.6574, 0.5214, 0.6253, 0.3865, 0.8843, 0.4093, 0.8843, 0.406, 0.9104, 0.7198, 0.8843, 0.6443, 0.8843, 0.6967, 0.8345, 0.6933, 0.8084, 0.7162, 0.8084, 0.6967, 0.8345, 0.4584, 0.9336, 0.4584, 0.9602, 0.406, 0.9104, 0.3828, 0.9602, 0.3828, 0.888, 0.406, 0.9104, 0.4093, 0.8843, 0.4584, 0.9336, 0.406, 0.9104, 0.7156, 0.8082, 0.7201, 0.8127, 0.6967, 0.8345, 0.5208, 0.5603, 0.5214, 0.5601, 0.5214, 0.5927, 0.4584, 0.9602, 0.3828, 0.9602, 0.406, 0.9104, 0.6443, 0.8843, 0.6443, 0.8577, 0.6967, 0.8345, 0.5208, 0.6579, 0.5214, 0.6576, 0.5214, 0.69, 0.7198, 0.8121, 0.7198, 0.8843, 0.6967, 0.8345, 0.1738, 0.9193, 0.2064, 0.8867, 0.2198, 0.9329, 0.2064, 0.7996, 0.1738, 0.7669, 0.2198, 0.7534, 0.9817, 0.1844, 0.9991, 0.1844, 0.9991, 0.217, 0.9817, 0.217, 0.9934, 0.8553, 0.9761, 0.8553, 0.9762, 0.8226, 0.9935, 0.8226, 0.2198, 0.9329, 0.2064, 0.8867, 0.2064, 0.7996, 0.2198, 0.7534, 0.2228, 0.7534, 0.2228, 0.9329, 0.8682, 0.09439, 0.8833, 0.1007, 0.8796, 0.119, 0.8578, 0.1099, 0.8505, 0.1703, 0.8505, 0.1867, 0.8322, 0.1904, 0.8322, 0.1667, 0.9261, 0.08281, 0.9324, 0.06769, 0.9507, 0.07134, 0.9416, 0.09321, 0.8567, 0.2018, 0.8682, 0.2134, 0.8578, 0.229, 0.8412, 0.2122, 0.9146, 0.09439, 0.9261, 0.08281, 0.9416, 0.09321, 0.925, 0.1099, 0.9146, 0.2134, 0.9261, 0.2018, 0.9416, 0.2122, 0.9249, 0.2289, 0.8996, 0.2197, 0.9146, 0.2134, 0.9249, 0.2289, 0.9031, 0.238, 0.8682, 0.02462, 0.8567, 0.03619, 0.8412, 0.0258, 0.8578, 0.009059, 0.9261, 0.1552, 0.9146, 0.1436, 0.9249, 0.1281, 0.9416, 0.1448, 0.9324, 0.05132, 0.9261, 0.03619, 0.9416, 0.0258, 0.9507, 0.04767, 0.9324, 0.1703, 0.9261, 0.1552, 0.9416, 0.1448, 0.9506, 0.1667, 0.9261, 0.03619, 0.9146, 0.02462, 0.925, 0.009059, 0.9416, 0.0258, 0.8682, 0.1436, 0.8567, 0.1552, 0.8412, 0.1448, 0.8578, 0.1281, 0.9146, 0.02462, 0.8996, 0.01835, 0.9032, 0.0, 0.925, 0.009059, 0.8833, 0.1374, 0.8682, 0.1436, 0.8578, 0.1281, 0.8796, 0.119, 0.8996, 0.1007, 0.9146, 0.09439, 0.925, 0.1099, 0.9032, 0.119, 0.9501, 0.9716, 0.9501, 0.9484, 0.9574, 0.9484, 0.9575, 0.9716, 0.8263, 0.9095, 0.8263, 0.9292, 0.8189, 0.9292, 0.8189, 0.9095, 0.5019, 0.724, 0.5014, 0.7437, 0.4941, 0.7437, 0.4946, 0.724, 0.9502, 0.9913, 0.9501, 0.9716, 0.9575, 0.9716, 0.9576, 0.9913, 0.8263, 0.9757, 0.8263, 0.9953, 0.8189, 0.9953, 0.8189, 0.9757, 0.9501, 0.9252, 0.9502, 0.9055, 0.9576, 0.9055, 0.9575, 0.9252, 0.6363, 0.9274, 0.6363, 0.9506, 0.6289, 0.9506, 0.6289, 0.9274, 0.5014, 0.7437, 0.5012, 0.7669, 0.4939, 0.7669, 0.4941, 0.7437, 0.6363, 0.9077, 0.6363, 0.9274, 0.6289, 0.9274, 0.6289, 0.9077, 0.6363, 0.9506, 0.6363, 0.9738, 0.6289, 0.9738, 0.6289, 0.9506, 0.5012, 0.7669, 0.5014, 0.7901, 0.4941, 0.7901, 0.4939, 0.7669, 0.9501, 0.9484, 0.9501, 0.9252, 0.9575, 0.9252, 0.9574, 0.9484, 0.6363, 0.9738, 0.6363, 0.9935, 0.6289, 0.9935, 0.6289, 0.9738, 0.8263, 0.9525, 0.8263, 0.9757, 0.8189, 0.9757, 0.8189, 0.9525, 0.5014, 0.7901, 0.5019, 0.8098, 0.4946, 0.8098, 0.4941, 0.7901, 0.8263, 0.9292, 0.8263, 0.9525, 0.8189, 0.9525, 0.8189, 0.9292, 0.8996, 0.1374, 0.8833, 0.1374, 0.8796, 0.119, 0.9031, 0.119, 0.8504, 0.06769, 0.8567, 0.08281, 0.8412, 0.09321, 0.8322, 0.07134, 0.9324, 0.1867, 0.9324, 0.1703, 0.9506, 0.1667, 0.9506, 0.1903, 0.8833, 0.01835, 0.8682, 0.02462, 0.8578, 0.009059, 0.8796, 4.846e-08, 0.8833, 0.2197, 0.8996, 0.2197, 0.9031, 0.238, 0.8796, 0.238, 0.8567, 0.08281, 0.8682, 0.09439, 0.8578, 0.1099, 0.8412, 0.09321, 0.8567, 0.1552, 0.8505, 0.1703, 0.8322, 0.1667, 0.8412, 0.1448, 0.8504, 0.05132, 0.8504, 0.06769, 0.8322, 0.07134, 0.8322, 0.04767, 0.9146, 0.1436, 0.8996, 0.1374, 0.9031, 0.119, 0.9249, 0.1281, 0.8996, 0.01835, 0.8833, 0.01835, 0.8796, 4.846e-08, 0.9032, 0.0, 0.9261, 0.2018, 0.9324, 0.1867, 0.9506, 0.1903, 0.9416, 0.2122, 0.8833, 0.1007, 0.8996, 0.1007, 0.9032, 0.119, 0.8796, 0.119, 0.8682, 0.2134, 0.8833, 0.2197, 0.8796, 0.238, 0.8578, 0.229, 0.8567, 0.03619, 0.8504, 0.05132, 0.8322, 0.04767, 0.8412, 0.0258, 0.8505, 0.1867, 0.8567, 0.2018, 0.8412, 0.2122, 0.8322, 0.1904, 0.9324, 0.06769, 0.9324, 0.05132, 0.9507, 0.04767, 0.9507, 0.07134, 0.5705, 0.2803, 0.5705, 0.2595, 0.5719, 0.2595, 0.5719, 0.2803, 0.5719, 0.2755, 0.5719, 0.2661, 0.5721, 0.2661, 0.5721, 0.2755, 0.5705, 0.2619, 0.5705, 0.2827, 0.5691, 0.2827, 0.5691, 0.2619, 0.2251, 0.9976, 0.2227, 1.0, 0.202, 1.0, 0.1996, 0.9976, 0.1996, 0.9352, 0.202, 0.9329, 0.2227, 0.9329, 0.2251, 0.9352, 0.2243, 0.7097, 0.2244, 0.772, 0.223, 0.772, 0.223, 0.7097, 1.0, 0.812, 0.9996, 0.812, 0.9985, 0.8062, 0.9985, 0.7553, 0.9996, 0.7496, 1.0, 0.7496, 0.5721, 0.2689, 0.5722, 0.2595, 0.5724, 0.2595, 0.5724, 0.2689, 0.7394, 0.8048, 0.7461, 0.8115, 0.7461, 0.8624, 0.7394, 0.869, 0.7301, 0.869, 0.7234, 0.8624, 0.7234, 0.8115, 0.7301, 0.8048, 0.2678, 0.5549, 0.2678, 0.6058, 0.2675, 0.6058, 0.2675, 0.5549, 0.9985, 0.7553, 0.9919, 0.7487, 0.9977, 0.7476, 0.9996, 0.7496, 0.9826, 0.7487, 0.9759, 0.7553, 0.9749, 0.7496, 0.9768, 0.7476, 0.9919, 0.8129, 0.9985, 0.8062, 0.9996, 0.812, 0.9977, 0.8139, 0.9769, 0.8143, 0.9768, 0.8139, 0.9826, 0.8129, 0.9919, 0.8129, 0.9977, 0.8139, 0.9976, 0.8143, 0.9976, 0.7472, 0.9977, 0.7476, 0.9919, 0.7487, 0.9826, 0.7487, 0.9768, 0.7476, 0.9769, 0.7472, 0.9745, 0.7496, 0.9749, 0.7496, 0.9759, 0.7553, 0.9759, 0.8062, 0.9749, 0.812, 0.9745, 0.812, 0.9759, 0.8062, 0.9826, 0.8129, 0.9768, 0.8139, 0.9749, 0.812, 0.2675, 0.5615, 0.2673, 0.5615, 0.2673, 0.5549, 0.2675, 0.5549, 0.5724, 0.2755, 0.5722, 0.2755, 0.5721, 0.2689, 0.5724, 0.2689, 0.5721, 0.2661, 0.5719, 0.2661, 0.5719, 0.2595, 0.5721, 0.2595, 0.5721, 0.2822, 0.5719, 0.2822, 0.5719, 0.2755, 0.5721, 0.2755, 0.2675, 0.5615, 0.2675, 0.6124, 0.2673, 0.6124, 0.2673, 0.5615, 0.9976, 0.7472, 1.0, 0.7496, 0.9996, 0.7496, 0.9977, 0.7476, 1.0, 0.812, 0.9976, 0.8143, 0.9977, 0.8139, 0.9996, 0.812, 0.9745, 0.7496, 0.9769, 0.7472, 0.9768, 0.7476, 0.9749, 0.7496, 0.9769, 0.8143, 0.9745, 0.812, 0.9749, 0.812, 0.9768, 0.8139, 0.2243, 0.7097, 0.223, 0.7097, 0.223, 0.7073, 0.2244, 0.7073, 0.5719, 0.2827, 0.5705, 0.2827, 0.5705, 0.2803, 0.5719, 0.2803, 0.5691, 0.2827, 0.5705, 0.2827, 0.5705, 0.2851, 0.5691, 0.2851, 0.5691, 0.2595, 0.5705, 0.2595, 0.5705, 0.2619, 0.5691, 0.2619, 0.7423, 0.7297, 0.7423, 0.7921, 0.7409, 0.7921, 0.7409, 0.7297, 0.5968, 0.9723, 0.5968, 0.9077, 0.6289, 0.9077, 0.6289, 0.9723, 0.701, 0.2566, 0.701, 0.2386, 0.7332, 0.2386, 0.7332, 0.2566, 0.9405, 0.4057, 0.9391, 0.4071, 0.9233, 0.4071, 0.9233, 0.3788, 0.9386, 0.3788, 0.9405, 0.3807, 0.7484, 0.9162, 0.7484, 0.9808, 0.7162, 0.9808, 0.7162, 0.9162, 0.2168, 0.7073, 0.2168, 0.7439, 0.1847, 0.7439, 0.1847, 0.7073, 0.9876, 0.3226, 0.9876, 0.3229, 0.9875, 0.3234, 0.9873, 0.3238, 0.9871, 0.3242, 0.9869, 0.3246, 0.9867, 0.3249, 0.9622, 0.3495, 0.9619, 0.3498, 0.9615, 0.35, 0.9611, 0.3502, 0.9606, 0.3503, 0.9602, 0.3504, 0.9598, 0.3505, 0.9419, 0.3505, 0.9391, 0.3505, 0.9233, 0.3505, 0.9233, 0.2859, 0.9876, 0.2859, 0.9876, 0.4717, 0.9233, 0.4717, 0.9233, 0.4071, 0.9391, 0.4071, 0.9419, 0.4071, 0.9598, 0.4071, 0.9602, 0.4071, 0.9606, 0.4072, 0.9611, 0.4074, 0.9615, 0.4076, 0.9619, 0.4078, 0.9622, 0.4081, 0.9867, 0.4327, 0.9869, 0.433, 0.9871, 0.4334, 0.9873, 0.4338, 0.9875, 0.4342, 0.9876, 0.4346, 0.9876, 0.435, 0.9233, 0.3505, 0.9391, 0.3505, 0.9405, 0.3518, 0.9405, 0.3769, 0.9386, 0.3788, 0.9233, 0.3788, 0.7917, 0.2699, 0.7764, 0.2699, 0.7764, 0.2376, 0.7917, 0.2376, 0.7484, 0.9162, 0.7162, 0.9162, 0.7162, 0.8879, 0.7484, 0.8879, 0.7917, 0.2699, 0.7917, 0.2376, 0.7937, 0.2376, 0.7937, 0.2699, 0.7342, 0.2699, 0.7342, 0.2376, 0.7591, 0.2376, 0.7591, 0.2699, 0.9405, 0.4057, 0.9406, 0.4061, 0.9391, 0.4071, 0.9406, 0.4061, 0.9407, 0.4064, 0.9391, 0.4071, 0.9407, 0.4064, 0.9409, 0.4067, 0.9391, 0.4071, 0.9409, 0.4067, 0.9412, 0.4069, 0.9391, 0.4071, 0.9412, 0.4069, 0.9415, 0.4071, 0.9391, 0.4071, 0.9415, 0.4071, 0.9419, 0.4071, 0.9391, 0.4071, 0.9419, 0.3505, 0.9415, 0.3505, 0.9391, 0.3505, 0.9415, 0.3505, 0.9412, 0.3507, 0.9391, 0.3505, 0.9412, 0.3507, 0.9409, 0.3509, 0.9391, 0.3505, 0.9409, 0.3509, 0.9407, 0.3512, 0.9391, 0.3505, 0.9407, 0.3512, 0.9406, 0.3515, 0.9391, 0.3505, 0.9406, 0.3515, 0.9405, 0.3518, 0.9391, 0.3505, 0.1847, 0.7439, 0.2168, 0.7439, 0.2168, 0.7443, 0.1847, 0.7443, 0.1847, 0.7443, 0.2168, 0.7443, 0.2168, 0.7448, 0.1847, 0.7448, 0.1847, 0.7448, 0.2168, 0.7448, 0.2168, 0.7452, 0.1847, 0.7452, 0.1847, 0.7452, 0.2168, 0.7452, 0.2168, 0.7456, 0.1847, 0.7456, 0.1847, 0.7456, 0.2168, 0.7456, 0.2168, 0.746, 0.1847, 0.746, 0.1847, 0.746, 0.2168, 0.746, 0.2168, 0.7463, 0.1847, 0.7463, 0.701, 0.2566, 0.7332, 0.2566, 0.7332, 0.257, 0.701, 0.257, 0.701, 0.257, 0.7332, 0.257, 0.7332, 0.2574, 0.701, 0.2574, 0.701, 0.2574, 0.7332, 0.2574, 0.7332, 0.2579, 0.701, 0.2579, 0.701, 0.2579, 0.7332, 0.2579, 0.7332, 0.2583, 0.701, 0.2583, 0.701, 0.2583, 0.7332, 0.2583, 0.7332, 0.2587, 0.701, 0.2587, 0.701, 0.2587, 0.7332, 0.2587, 0.7332, 0.259, 0.701, 0.259, 0.7342, 0.2376, 0.7342, 0.2699, 0.7338, 0.2699, 0.7338, 0.2376, 0.7338, 0.2376, 0.7338, 0.2699, 0.7335, 0.2699, 0.7335, 0.2376, 0.7335, 0.2376, 0.7335, 0.2699, 0.7332, 0.2699, 0.7332, 0.2376, 0.701, 0.2376, 0.7332, 0.2376, 0.7332, 0.2379, 0.701, 0.2379, 0.701, 0.2379, 0.7332, 0.2379, 0.7332, 0.2382, 0.701, 0.2382, 0.701, 0.2382, 0.7332, 0.2382, 0.7332, 0.2386, 0.701, 0.2386, 0.7332, 0.2846, 0.701, 0.2846, 0.701, 0.259, 0.7332, 0.259, 0.3944, 0.5617, 0.4495, 0.617, 0.3944, 0.5617, 0.5204, 0.5643, 0.5208, 0.5647, 0.5204, 0.5643, 0.4125, 0.6019, 0.3949, 0.5614, 0.4125, 0.6019, 0.5721, 0.2798, 0.5726, 0.2802, 0.5721, 0.2798, 0.3255, 0.5614, 0.3079, 0.6019, 0.3255, 0.5614, 0.3079, 0.6019, 0.2707, 0.6166, 0.3079, 0.6019, 0.5726, 0.2802, 0.5721, 0.2806, 0.5726, 0.2802, 0.5208, 0.5647, 0.5204, 0.565, 0.5208, 0.5647])
me_cube.materials.append(mat_material)
me_cube.materials.append(mat_material_003)
me_cube.materials.append(mat_material_001)
me_cube.materials.append(mat_material_002)
me_cube.materials.append(mat_material_004)
me_cube.materials.append(mat_material_005)
me_cube.use_remesh_preserve_volume = False
me_cube.use_remesh_preserve_attributes = False
me_cube.use_mirror_vertex_groups = False
me_cube.update()

# ---- objects
ob_cube = bpy.data.objects.new('Cube', me_cube)
ob_lamp = bpy.data.objects.new('Lamp', light_lamp)
ob_camera = bpy.data.objects.new('Camera', cam_camera)

# ---- transforms, parenting, visibility, modifiers, constraints
ob_cube.location = (0.0, 0.0, 0.0)
ob_cube.lock_rotations_4d = False
ob_cube.empty_display_type = 'ARROWS'
ob_cube.lineart.crease_threshold = 0.0
_m = ob_cube.modifiers.new('Auto Smooth', 'NODES')
_m.node_group = ng_auto_smooth
_gi = [s.identifier for s in ng_auto_smooth.interface.items_tree if s.item_type == 'SOCKET' and s.in_out == 'INPUT']
_m[_gi[1]] = 0.5236  # Angle
ob_lamp.location = (4.076, 1.005, 5.904)
ob_lamp.rotation_euler = (0.6503, 0.05522, 1.866)
ob_lamp.lock_rotations_4d = False
ob_lamp.empty_display_type = 'ARROWS'
ob_lamp.color = (0.0, 0.0, 0.0, 0.0)
ob_lamp.lineart.crease_threshold = 0.0
ob_camera.location = (7.481, -6.508, 5.344)
ob_camera.rotation_euler = (1.109, 0.0, 0.8149)
ob_camera.lock_rotations_4d = False
ob_camera.empty_display_type = 'ARROWS'
ob_camera.color = (0.0, 0.0, 0.0, 0.0)
ob_camera.display_type = 'WIRE'
ob_camera.lineart.crease_threshold = 0.0

# ---- collection membership
col_collection_1.objects.link(ob_cube)
col_collection_1.objects.link(ob_lamp)
col_collection_1.objects.link(ob_camera)

# ---- scene / render settings (as saved in the file)
scene.camera = ob_camera
scene.frame_start = 1; scene.frame_end = 250; scene.frame_set(1)
scene.render.engine = 'BLENDER_EEVEE_NEXT'
scene.render.resolution_percentage = 50
scene.render.dither_intensity = 0.0
scene.cycles.use_denoising = False
scene.cycles.samples = 128
scene.cycles.sampling_pattern = 'TABULATED_SOBOL'
scene.cycles.use_adaptive_sampling = False
scene.cycles.use_light_tree = False
scene.cycles.blur_glossy = 0.0
scene.cycles.sample_clamp_indirect = 0.0
scene.view_settings.view_transform = 'Standard'
bpy.context.view_layer.update()
